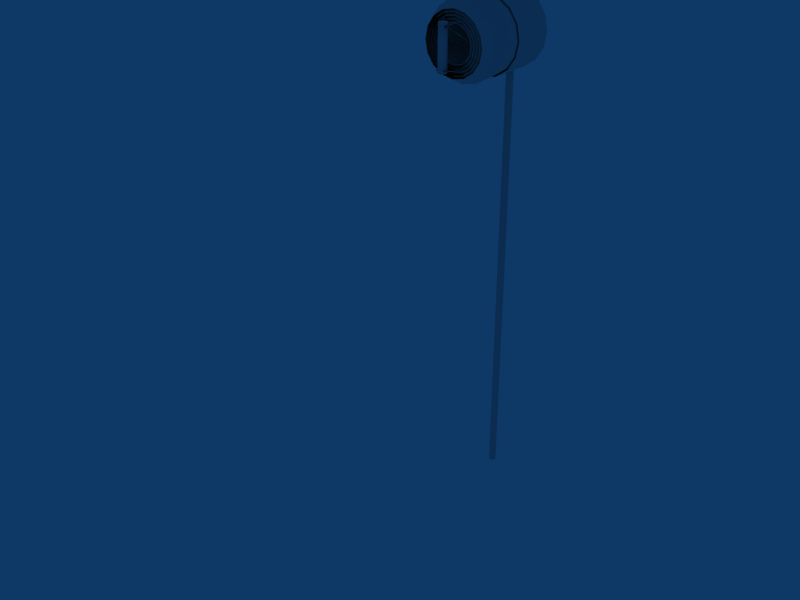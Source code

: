 # Source: connected.blend  (saved by Blender 2.45.0; exported with 4.5.12 LTS)
import bpy
from mathutils import Matrix  # noqa: F401  (used for matrix-valued properties, if any)

bpy.ops.wm.read_factory_settings(use_empty=True)
scene = bpy.context.scene
scene.name = 'Scene'

# ---- collections
col_collection_1 = bpy.data.collections.new('Collection 1'); scene.collection.children.link(col_collection_1)
col_collection_2 = bpy.data.collections.new('Collection 2'); scene.collection.children.link(col_collection_2)
col_collection_2.hide_render = True
col_collection_2.hide_viewport = True

# ---- world
world_world = bpy.data.worlds.new('World'); scene.world = world_world
world_world.color = (0.05656, 0.2208, 0.4)
world_world.use_sun_shadow = False
world_world.sun_shadow_jitter_overblur = 0.0
world_world.cycles.sampling_method = 'MANUAL'
world_world.cycles.sample_map_resolution = 256

# ---- meshes
me_tube_006 = bpy.data.meshes.new('Tube.006')
me_tube_006.from_pydata([(0.1838, 0.1838, 0.15), (0.2402, 0.0995, 0.15), (0.26, -3.139e-07, 0.15), (0.2402, -0.0995, 0.15), (0.1838, -0.1838, 0.15), (0.0995, -0.2402, 0.15), (-5.24e-07, -0.26, 0.15), (-0.0995, -0.2402, 0.15), (-0.1838, -0.1838, 0.15), (-0.2402, -0.0995, 0.15), (-0.26, 6.903e-07, 0.15), (-0.2402, 0.0995, 0.15), (-0.1838, 0.1838, 0.15), (-0.0995, 0.2402, 0.15), (8.129e-07, 0.26, 0.15), (0.0995, 0.2402, 0.15), (0.1838, 0.1838, -0.15), (0.2402, 0.0995, -0.15), (0.2402, -0.0995, -0.15), (0.1838, -0.1838, -0.15), (0.0995, -0.2402, -0.15), (-5.109e-07, -0.26, -0.15), (-0.0995, -0.2402, -0.15), (-0.1838, -0.1838, -0.15), (-0.2402, -0.0995, -0.15), (-0.2402, 0.0995, -0.15), (-0.1838, 0.1838, -0.15), (-0.0995, 0.2402, -0.15), (8.26e-07, 0.26, -0.15), (0.0995, 0.2402, -0.15), (0.26, -2.597e-07, -0.15), (-0.26, 6.45e-07, -0.15)], [], [(16, 0, 1, 17), (2, 30, 17, 1), (3, 18, 30, 2), (4, 19, 18, 3), (5, 20, 19, 4), (6, 21, 20, 5), (7, 22, 21, 6), (8, 23, 22, 7), (9, 24, 23, 8), (10, 31, 24, 9), (11, 25, 31, 10), (12, 26, 25, 11), (13, 27, 26, 12), (14, 28, 27, 13), (15, 29, 28, 14), (15, 0, 16, 29)])
me_tube_006.polygons.foreach_set('use_smooth', [True] * 16)
_uv = me_tube_006.uv_layers.new(name='UVTex')
_uv.uv.foreach_set('vector', [0.15, 0.85, 0.15, 0.65, 0.35, 0.65, 0.35, 0.85, 0.15, 0.85, 0.15, 0.65, 0.35, 0.65, 0.35, 0.85, 0.15, 0.85, 0.15, 0.65, 0.35, 0.65, 0.35, 0.85, 0.15, 0.85, 0.15, 0.65, 0.35, 0.65, 0.35, 0.85, 0.15, 0.85, 0.15, 0.65, 0.35, 0.65, 0.35, 0.85, 0.15, 0.85, 0.15, 0.65, 0.35, 0.65, 0.35, 0.85, 0.15, 0.85, 0.15, 0.65, 0.35, 0.65, 0.35, 0.85, 0.15, 0.85, 0.15, 0.65, 0.35, 0.65, 0.35, 0.85, 0.15, 0.85, 0.15, 0.65, 0.35, 0.65, 0.35, 0.85, 0.15, 0.85, 0.15, 0.65, 0.35, 0.65, 0.35, 0.85, 0.15, 0.85, 0.15, 0.65, 0.35, 0.65, 0.35, 0.85, 0.15, 0.85, 0.15, 0.65, 0.35, 0.65, 0.35, 0.85, 0.15, 0.85, 0.15, 0.65, 0.35, 0.65, 0.35, 0.85, 0.15, 0.85, 0.15, 0.65, 0.35, 0.65, 0.35, 0.85, 0.15, 0.85, 0.15, 0.65, 0.35, 0.65, 0.35, 0.85, 0.15, 0.85, 0.15, 0.65, 0.35, 0.65, 0.35, 0.85])
me_tube_006.use_remesh_preserve_volume = False
me_tube_006.use_remesh_preserve_attributes = False
me_tube_006.use_mirror_vertex_groups = False
me_tube_006.update()
me_tube = bpy.data.meshes.new('Tube')
me_tube.from_pydata([(0.1838, 0.1838, 0.3085), (0.2402, 0.0995, 0.3085), (0.26, -3.285e-07, 0.3085), (0.2402, -0.0995, 0.3085), (0.1838, -0.1838, 0.3085), (0.0995, -0.2402, 0.3085), (-5.287e-07, -0.26, 0.3085), (-0.0995, -0.2402, 0.3085), (-0.1838, -0.1838, 0.3085), (-0.2402, -0.0995, 0.3085), (-0.26, 6.757e-07, 0.3085), (-0.2402, 0.0995, 0.3085), (-0.1838, 0.1838, 0.3085), (-0.0995, 0.2402, 0.3085), (8.082e-07, 0.26, 0.3085), (0.0995, 0.2402, 0.3085), (0.2162, 0.08955, -0.1915), (0.1655, 0.1655, -0.1915), (0.2162, -0.08955, -0.1915), (0.1655, -0.1655, -0.1915), (0.08955, -0.2162, -0.1915), (-4.025e-07, -0.234, -0.1915), (-0.08955, -0.2162, -0.1915), (-0.1655, -0.1655, -0.1915), (-0.2162, -0.08955, -0.1915), (-0.2162, 0.08955, -0.1915), (-0.1655, 0.1655, -0.1915), (-0.08955, 0.2162, -0.1915), (6.8e-07, 0.234, -0.1915), (0.08955, 0.2162, -0.1915), (-0.234, 4.699e-07, -0.1915), (0.234, -2.591e-07, -0.1915), (0.1471, 0.1471, 0.4085), (0.1922, 0.0796, 0.4085), (0.208, -2.87e-07, 0.4085), (0.1922, -0.0796, 0.4085), (0.1471, -0.1471, 0.4085), (0.0796, -0.1922, 0.4085), (-4.436e-07, -0.208, 0.4085), (-0.0796, -0.1922, 0.4085), (-0.1471, -0.1471, 0.4085), (-0.1922, -0.0796, 0.4085), (-0.208, 5.163e-07, 0.4085), (-0.1922, 0.0796, 0.4085), (-0.1471, 0.1471, 0.4085), (-0.0796, 0.1922, 0.4085), (6.259e-07, 0.208, 0.4085), (0.0796, 0.1922, 0.4085)], [], [(17, 0, 1, 16), (16, 1, 2, 31), (31, 2, 3, 18), (18, 3, 4, 19), (19, 4, 5, 20), (20, 5, 6, 21), (21, 6, 7, 22), (22, 7, 8, 23), (23, 8, 9, 24), (24, 9, 10, 30), (30, 10, 11, 25), (25, 11, 12, 26), (26, 12, 13, 27), (27, 13, 14, 28), (28, 14, 15, 29), (0, 17, 29, 15), (1, 0, 32, 33), (2, 1, 33, 34), (3, 2, 34, 35), (4, 3, 35, 36), (5, 4, 36, 37), (6, 5, 37, 38), (7, 6, 38, 39), (8, 7, 39, 40), (9, 8, 40, 41), (10, 9, 41, 42), (11, 10, 42, 43), (12, 11, 43, 44), (13, 12, 44, 45), (14, 13, 45, 46), (15, 14, 46, 47), (0, 15, 47, 32)])
me_tube.polygons.foreach_set('use_smooth', [True] * 32)
_uv = me_tube.uv_layers.new(name='UVTex')
_uv.uv.foreach_set('vector', [0.65, 0.85, 0.65, 0.65, 0.85, 0.65, 0.85, 0.85, 0.65, 0.85, 0.65, 0.65, 0.85, 0.65, 0.85, 0.85, 0.65, 0.85, 0.65, 0.65, 0.85, 0.65, 0.85, 0.85, 0.65, 0.85, 0.65, 0.65, 0.85, 0.65, 0.85, 0.85, 0.65, 0.85, 0.65, 0.65, 0.85, 0.65, 0.85, 0.85, 0.65, 0.85, 0.65, 0.65, 0.85, 0.65, 0.85, 0.85, 0.65, 0.85, 0.65, 0.65, 0.85, 0.65, 0.85, 0.85, 0.65, 0.85, 0.65, 0.65, 0.85, 0.65, 0.85, 0.85, 0.65, 0.85, 0.65, 0.65, 0.85, 0.65, 0.85, 0.85, 0.65, 0.85, 0.65, 0.65, 0.85, 0.65, 0.85, 0.85, 0.65, 0.85, 0.65, 0.65, 0.85, 0.65, 0.85, 0.85, 0.65, 0.85, 0.65, 0.65, 0.85, 0.65, 0.85, 0.85, 0.65, 0.85, 0.65, 0.65, 0.85, 0.65, 0.85, 0.85, 0.65, 0.85, 0.65, 0.65, 0.85, 0.65, 0.85, 0.85, 0.65, 0.85, 0.65, 0.65, 0.85, 0.65, 0.85, 0.85, 0.65, 0.85, 0.65, 0.65, 0.85, 0.65, 0.85, 0.85, 0.65, 0.85, 0.65, 0.65, 0.85, 0.65, 0.85, 0.85, 0.65, 0.85, 0.65, 0.65, 0.85, 0.65, 0.85, 0.85, 0.65, 0.85, 0.65, 0.65, 0.85, 0.65, 0.85, 0.85, 0.65, 0.85, 0.65, 0.65, 0.85, 0.65, 0.85, 0.85, 0.65, 0.85, 0.65, 0.65, 0.85, 0.65, 0.85, 0.85, 0.65, 0.85, 0.65, 0.65, 0.85, 0.65, 0.85, 0.85, 0.65, 0.85, 0.65, 0.65, 0.85, 0.65, 0.85, 0.85, 0.65, 0.85, 0.65, 0.65, 0.85, 0.65, 0.85, 0.85, 0.65, 0.85, 0.65, 0.65, 0.85, 0.65, 0.85, 0.85, 0.65, 0.85, 0.65, 0.65, 0.85, 0.65, 0.85, 0.85, 0.65, 0.85, 0.65, 0.65, 0.85, 0.65, 0.85, 0.85, 0.65, 0.85, 0.65, 0.65, 0.85, 0.65, 0.85, 0.85, 0.65, 0.85, 0.65, 0.65, 0.85, 0.65, 0.85, 0.85, 0.65, 0.85, 0.65, 0.65, 0.85, 0.65, 0.85, 0.85, 0.65, 0.85, 0.65, 0.65, 0.85, 0.65, 0.85, 0.85, 0.65, 0.85, 0.65, 0.65, 0.85, 0.65, 0.85, 0.85])
me_tube.use_remesh_preserve_volume = False
me_tube.use_remesh_preserve_attributes = False
me_tube.use_mirror_vertex_groups = False
me_tube.update()
me_tube_004 = bpy.data.meshes.new('Tube.004')
me_tube_004.from_pydata([(0.08955, 0.2162, 0.25), (0.0796, 0.1922, -0.25), (6.699e-07, 0.234, 0.25), (5.417e-07, 0.208, -0.25), (-0.08955, 0.2162, 0.25), (-0.0796, 0.1922, -0.25), (-0.1655, 0.1655, 0.25), (-0.1471, 0.1471, -0.25), (-0.2162, 0.08955, 0.25), (-0.1922, 0.0796, -0.25), (-0.234, 5.5e-07, 0.25), (-0.2162, -0.08955, 0.25), (-0.1922, -0.0796, -0.25), (-0.1655, -0.1655, 0.25), (-0.1471, -0.1471, -0.25), (-0.08955, -0.2162, 0.25), (-0.0796, -0.1922, -0.25), (-4.127e-07, -0.234, 0.25), (-2.865e-07, -0.208, -0.25), (0.08955, -0.2162, 0.25), (0.0796, -0.1922, -0.25), (0.1655, -0.1655, 0.25), (0.1471, -0.1471, -0.25), (0.2162, -0.08955, 0.25), (0.1922, -0.0796, -0.25), (0.234, -2.549e-07, 0.25), (0.1655, 0.1655, 0.25), (0.1471, 0.1471, -0.25), (0.2162, 0.08955, 0.25), (0.1922, 0.0796, -0.25), (-0.208, 3.84e-07, -0.25), (0.208, -2.242e-07, -0.25), (0.07164, 0.173, 0.35), (0.1324, 0.1324, 0.35), (5.132e-07, 0.1872, 0.35), (-0.07164, 0.173, 0.35), (-0.1324, 0.1324, 0.35), (-0.173, 0.07164, 0.35), (-0.1872, 4.618e-07, 0.35), (-0.173, -0.07164, 0.35), (-0.1324, -0.1324, 0.35), (-0.07164, -0.173, 0.35), (-3.528e-07, -0.1872, 0.35), (0.07164, -0.173, 0.35), (0.1324, -0.1324, 0.35), (0.173, -0.07164, 0.35), (0.1872, -1.821e-07, 0.35), (0.173, 0.07164, 0.35)], [], [(1, 0, 26, 27), (0, 1, 3, 2), (5, 4, 2, 3), (7, 6, 4, 5), (9, 8, 6, 7), (30, 10, 8, 9), (12, 11, 10, 30), (14, 13, 11, 12), (16, 15, 13, 14), (18, 17, 15, 16), (20, 19, 17, 18), (22, 21, 19, 20), (24, 23, 21, 22), (31, 25, 23, 24), (29, 28, 25, 31), (27, 26, 28, 29), (26, 0, 32, 33), (0, 2, 34, 32), (2, 4, 35, 34), (4, 6, 36, 35), (6, 8, 37, 36), (8, 10, 38, 37), (10, 11, 39, 38), (11, 13, 40, 39), (13, 15, 41, 40), (15, 17, 42, 41), (17, 19, 43, 42), (19, 21, 44, 43), (21, 23, 45, 44), (23, 25, 46, 45), (25, 28, 47, 46), (28, 26, 33, 47)])
me_tube_004.polygons.foreach_set('use_smooth', [True] * 32)
_uv = me_tube_004.uv_layers.new(name='UVTex')
_uv.uv.foreach_set('vector', [0.15, 0.85, 0.15, 0.65, 0.35, 0.65, 0.35, 0.85, 0.15, 0.85, 0.15, 0.65, 0.35, 0.65, 0.35, 0.85, 0.15, 0.85, 0.15, 0.65, 0.35, 0.65, 0.35, 0.85, 0.15, 0.85, 0.15, 0.65, 0.35, 0.65, 0.35, 0.85, 0.15, 0.85, 0.15, 0.65, 0.35, 0.65, 0.35, 0.85, 0.15, 0.85, 0.15, 0.65, 0.35, 0.65, 0.35, 0.85, 0.15, 0.85, 0.15, 0.65, 0.35, 0.65, 0.35, 0.85, 0.15, 0.85, 0.15, 0.65, 0.35, 0.65, 0.35, 0.85, 0.15, 0.85, 0.15, 0.65, 0.35, 0.65, 0.35, 0.85, 0.15, 0.85, 0.15, 0.65, 0.35, 0.65, 0.35, 0.85, 0.15, 0.85, 0.15, 0.65, 0.35, 0.65, 0.35, 0.85, 0.15, 0.85, 0.15, 0.65, 0.35, 0.65, 0.35, 0.85, 0.15, 0.85, 0.15, 0.65, 0.35, 0.65, 0.35, 0.85, 0.15, 0.85, 0.15, 0.65, 0.35, 0.65, 0.35, 0.85, 0.15, 0.85, 0.15, 0.65, 0.35, 0.65, 0.35, 0.85, 0.15, 0.85, 0.15, 0.65, 0.35, 0.65, 0.35, 0.85, 0.15, 0.85, 0.15, 0.65, 0.35, 0.65, 0.35, 0.85, 0.15, 0.85, 0.15, 0.65, 0.35, 0.65, 0.35, 0.85, 0.15, 0.85, 0.15, 0.65, 0.35, 0.65, 0.35, 0.85, 0.15, 0.85, 0.15, 0.65, 0.35, 0.65, 0.35, 0.85, 0.15, 0.85, 0.15, 0.65, 0.35, 0.65, 0.35, 0.85, 0.15, 0.85, 0.15, 0.65, 0.35, 0.65, 0.35, 0.85, 0.15, 0.85, 0.15, 0.65, 0.35, 0.65, 0.35, 0.85, 0.15, 0.85, 0.15, 0.65, 0.35, 0.65, 0.35, 0.85, 0.15, 0.85, 0.15, 0.65, 0.35, 0.65, 0.35, 0.85, 0.15, 0.85, 0.15, 0.65, 0.35, 0.65, 0.35, 0.85, 0.15, 0.85, 0.15, 0.65, 0.35, 0.65, 0.35, 0.85, 0.15, 0.85, 0.15, 0.65, 0.35, 0.65, 0.35, 0.85, 0.15, 0.85, 0.15, 0.65, 0.35, 0.65, 0.35, 0.85, 0.15, 0.85, 0.15, 0.65, 0.35, 0.65, 0.35, 0.85, 0.15, 0.85, 0.15, 0.65, 0.35, 0.65, 0.35, 0.85, 0.15, 0.85, 0.15, 0.65, 0.35, 0.65, 0.35, 0.85])
me_tube_004.use_remesh_preserve_volume = False
me_tube_004.use_remesh_preserve_attributes = False
me_tube_004.use_mirror_vertex_groups = False
me_tube_004.update()
me_tube_003 = bpy.data.meshes.new('Tube.003')
me_tube_003.from_pydata([(0.0796, 0.1922, 0.25), (0.06965, 0.1681, -0.25), (5.174e-07, 0.208, 0.25), (3.893e-07, 0.182, -0.25), (-0.0796, 0.1922, 0.25), (-0.06965, 0.1681, -0.25), (-0.1471, 0.1471, 0.25), (-0.1287, 0.1287, -0.25), (-0.1922, 0.0796, 0.25), (-0.1681, 0.06965, -0.25), (-0.208, 4.172e-07, 0.25), (-0.1922, -0.0796, 0.25), (-0.1681, -0.06965, -0.25), (-0.1471, -0.1471, 0.25), (-0.1287, -0.1287, -0.25), (-0.0796, -0.1922, 0.25), (-0.06965, -0.1681, -0.25), (-3.107e-07, -0.208, 0.25), (-1.845e-07, -0.182, -0.25), (0.0796, -0.1922, 0.25), (0.06965, -0.1681, -0.25), (0.1471, -0.1471, 0.25), (0.1287, -0.1287, -0.25), (0.1922, -0.0796, 0.25), (0.1681, -0.06965, -0.25), (0.208, -1.881e-07, 0.25), (0.1471, 0.1471, 0.25), (0.1287, 0.1287, -0.25), (0.1922, 0.0796, 0.25), (0.1681, 0.06965, -0.25), (0.182, -9.931e-08, -0.25), (-0.182, 2.116e-07, -0.25), (0.06368, 0.1537, 0.35), (0.1177, 0.1177, 0.35), (3.878e-07, 0.1664, 0.35), (-0.06368, 0.1537, 0.35), (-0.1177, 0.1177, 0.35), (-0.1537, 0.06368, 0.35), (-0.1664, 3.411e-07, 0.35), (-0.1537, -0.06368, 0.35), (-0.1177, -0.1177, 0.35), (-0.06368, -0.1537, 0.35), (-2.747e-07, -0.1664, 0.35), (0.06368, -0.1537, 0.35), (0.1177, -0.1177, 0.35), (0.1537, -0.06368, 0.35), (0.1664, -1.432e-07, 0.35), (0.1537, 0.06368, 0.35)], [], [(1, 0, 26, 27), (0, 1, 3, 2), (5, 4, 2, 3), (7, 6, 4, 5), (9, 8, 6, 7), (31, 10, 8, 9), (12, 11, 10, 31), (14, 13, 11, 12), (16, 15, 13, 14), (18, 17, 15, 16), (20, 19, 17, 18), (22, 21, 19, 20), (24, 23, 21, 22), (30, 25, 23, 24), (29, 28, 25, 30), (27, 26, 28, 29), (26, 0, 32, 33), (0, 2, 34, 32), (2, 4, 35, 34), (4, 6, 36, 35), (6, 8, 37, 36), (8, 10, 38, 37), (10, 11, 39, 38), (11, 13, 40, 39), (13, 15, 41, 40), (15, 17, 42, 41), (17, 19, 43, 42), (19, 21, 44, 43), (21, 23, 45, 44), (23, 25, 46, 45), (25, 28, 47, 46), (28, 26, 33, 47)])
me_tube_003.polygons.foreach_set('use_smooth', [True] * 32)
_uv = me_tube_003.uv_layers.new(name='UVTex')
_uv.uv.foreach_set('vector', [0.7, 0.8, 0.7, 0.7, 0.8, 0.7, 0.8, 0.8, 0.7, 0.8, 0.7, 0.7, 0.8, 0.7, 0.8, 0.8, 0.7, 0.8, 0.7, 0.7, 0.8, 0.7, 0.8, 0.8, 0.7, 0.8, 0.7, 0.7, 0.8, 0.7, 0.8, 0.8, 0.7, 0.8, 0.7, 0.7, 0.8, 0.7, 0.8, 0.8, 0.7, 0.8, 0.7, 0.7, 0.8, 0.7, 0.8, 0.8, 0.7, 0.8, 0.7, 0.7, 0.8, 0.7, 0.8, 0.8, 0.7, 0.8, 0.7, 0.7, 0.8, 0.7, 0.8, 0.8, 0.7, 0.8, 0.7, 0.7, 0.8, 0.7, 0.8, 0.8, 0.7, 0.8, 0.7, 0.7, 0.8, 0.7, 0.8, 0.8, 0.7, 0.8, 0.7, 0.7, 0.8, 0.7, 0.8, 0.8, 0.7, 0.8, 0.7, 0.7, 0.8, 0.7, 0.8, 0.8, 0.7, 0.8, 0.7, 0.7, 0.8, 0.7, 0.8, 0.8, 0.7, 0.8, 0.7, 0.7, 0.8, 0.7, 0.8, 0.8, 0.7, 0.8, 0.7, 0.7, 0.8, 0.7, 0.8, 0.8, 0.7, 0.8, 0.7, 0.7, 0.8, 0.7, 0.8, 0.8, 0.7, 0.8, 0.7, 0.7, 0.8, 0.7, 0.8, 0.8, 0.7, 0.8, 0.7, 0.7, 0.8, 0.7, 0.8, 0.8, 0.7, 0.8, 0.7, 0.7, 0.8, 0.7, 0.8, 0.8, 0.7, 0.8, 0.7, 0.7, 0.8, 0.7, 0.8, 0.8, 0.7, 0.8, 0.7, 0.7, 0.8, 0.7, 0.8, 0.8, 0.7, 0.8, 0.7, 0.7, 0.8, 0.7, 0.8, 0.8, 0.7, 0.8, 0.7, 0.7, 0.8, 0.7, 0.8, 0.8, 0.7, 0.8, 0.7, 0.7, 0.8, 0.7, 0.8, 0.8, 0.7, 0.8, 0.7, 0.7, 0.8, 0.7, 0.8, 0.8, 0.7, 0.8, 0.7, 0.7, 0.8, 0.7, 0.8, 0.8, 0.7, 0.8, 0.7, 0.7, 0.8, 0.7, 0.8, 0.8, 0.7, 0.8, 0.7, 0.7, 0.8, 0.7, 0.8, 0.8, 0.7, 0.8, 0.7, 0.7, 0.8, 0.7, 0.8, 0.8, 0.7, 0.8, 0.7, 0.7, 0.8, 0.7, 0.8, 0.8, 0.7, 0.8, 0.7, 0.7, 0.8, 0.7, 0.8, 0.8, 0.7, 0.8, 0.7, 0.7, 0.8, 0.7, 0.8, 0.8])
me_tube_003.use_remesh_preserve_volume = False
me_tube_003.use_remesh_preserve_attributes = False
me_tube_003.use_mirror_vertex_groups = False
me_tube_003.update()
me_tube_002 = bpy.data.meshes.new('Tube.002')
me_tube_002.from_pydata([(0.06965, 0.1681, 0.25), (0.0597, 0.1441, -0.25), (3.761e-07, 0.182, 0.25), (2.48e-07, 0.156, -0.25), (-0.06965, 0.1681, 0.25), (-0.0597, 0.1441, -0.25), (-0.1287, 0.1287, 0.25), (-0.1103, 0.1103, -0.25), (-0.1681, 0.06965, 0.25), (-0.1441, 0.0597, -0.25), (-0.182, 2.771e-07, 0.25), (-0.1681, -0.06965, 0.25), (-0.1441, -0.0597, -0.25), (-0.1287, -0.1287, 0.25), (-0.1103, -0.1103, -0.25), (-0.06965, -0.1681, 0.25), (-0.0597, -0.1441, -0.25), (-1.977e-07, -0.182, 0.25), (-7.149e-08, -0.156, -0.25), (0.06965, -0.1681, 0.25), (0.0597, -0.1441, -0.25), (0.1287, -0.1287, 0.25), (0.1103, -0.1103, -0.25), (0.1681, -0.06965, 0.25), (0.1441, -0.0597, -0.25), (0.182, -1.29e-07, 0.25), (0.1287, 0.1287, 0.25), (0.1103, 0.1103, -0.25), (0.1681, 0.06965, 0.25), (0.1441, 0.0597, -0.25), (-0.156, 9.183e-08, -0.25), (0.156, -1.001e-07, -0.25), (0.05572, 0.1345, 0.35), (0.103, 0.103, 0.35), (2.714e-07, 0.1456, 0.35), (-0.05572, 0.1345, 0.35), (-0.103, 0.103, 0.35), (-0.1345, 0.05572, 0.35), (-0.1456, 2.289e-07, 0.35), (-0.1345, -0.05572, 0.35), (-0.103, -0.103, 0.35), (-0.05572, -0.1345, 0.35), (-1.877e-07, -0.1456, 0.35), (0.05572, -0.1345, 0.35), (0.103, -0.103, 0.35), (0.1345, -0.05572, 0.35), (0.1456, -9.593e-08, 0.35), (0.1345, 0.05572, 0.35)], [], [(1, 0, 26, 27), (0, 1, 3, 2), (5, 4, 2, 3), (7, 6, 4, 5), (9, 8, 6, 7), (30, 10, 8, 9), (12, 11, 10, 30), (14, 13, 11, 12), (16, 15, 13, 14), (18, 17, 15, 16), (20, 19, 17, 18), (22, 21, 19, 20), (24, 23, 21, 22), (31, 25, 23, 24), (29, 28, 25, 31), (27, 26, 28, 29), (26, 0, 32, 33), (0, 2, 34, 32), (2, 4, 35, 34), (4, 6, 36, 35), (6, 8, 37, 36), (8, 10, 38, 37), (10, 11, 39, 38), (11, 13, 40, 39), (13, 15, 41, 40), (15, 17, 42, 41), (17, 19, 43, 42), (19, 21, 44, 43), (21, 23, 45, 44), (23, 25, 46, 45), (25, 28, 47, 46), (28, 26, 33, 47)])
me_tube_002.polygons.foreach_set('use_smooth', [True] * 32)
_uv = me_tube_002.uv_layers.new(name='UVTex')
_uv.uv.foreach_set('vector', [0.2088, 0.7964, 0.2088, 0.6964, 0.3088, 0.6964, 0.3088, 0.7964, 0.2088, 0.7964, 0.2088, 0.6964, 0.3088, 0.6964, 0.3088, 0.7964, 0.2088, 0.7964, 0.2088, 0.6964, 0.3088, 0.6964, 0.3088, 0.7964, 0.2088, 0.7964, 0.2088, 0.6964, 0.3088, 0.6964, 0.3088, 0.7964, 0.2088, 0.7964, 0.2088, 0.6964, 0.3088, 0.6964, 0.3088, 0.7964, 0.2088, 0.7964, 0.2088, 0.6964, 0.3088, 0.6964, 0.3088, 0.7964, 0.2088, 0.7964, 0.2088, 0.6964, 0.3088, 0.6964, 0.3088, 0.7964, 0.2088, 0.7964, 0.2088, 0.6964, 0.3088, 0.6964, 0.3088, 0.7964, 0.2088, 0.7964, 0.2088, 0.6964, 0.3088, 0.6964, 0.3088, 0.7964, 0.2088, 0.7964, 0.2088, 0.6964, 0.3088, 0.6964, 0.3088, 0.7964, 0.2088, 0.7964, 0.2088, 0.6964, 0.3088, 0.6964, 0.3088, 0.7964, 0.2088, 0.7964, 0.2088, 0.6964, 0.3088, 0.6964, 0.3088, 0.7964, 0.2088, 0.7964, 0.2088, 0.6964, 0.3088, 0.6964, 0.3088, 0.7964, 0.2088, 0.7964, 0.2088, 0.6964, 0.3088, 0.6964, 0.3088, 0.7964, 0.2088, 0.7964, 0.2088, 0.6964, 0.3088, 0.6964, 0.3088, 0.7964, 0.2088, 0.7964, 0.2088, 0.6964, 0.3088, 0.6964, 0.3088, 0.7964, 0.2088, 0.7964, 0.2088, 0.6964, 0.3088, 0.6964, 0.3088, 0.7964, 0.2088, 0.7964, 0.2088, 0.6964, 0.3088, 0.6964, 0.3088, 0.7964, 0.2088, 0.7964, 0.2088, 0.6964, 0.3088, 0.6964, 0.3088, 0.7964, 0.2088, 0.7964, 0.2088, 0.6964, 0.3088, 0.6964, 0.3088, 0.7964, 0.2088, 0.7964, 0.2088, 0.6964, 0.3088, 0.6964, 0.3088, 0.7964, 0.2088, 0.7964, 0.2088, 0.6964, 0.3088, 0.6964, 0.3088, 0.7964, 0.2088, 0.7964, 0.2088, 0.6964, 0.3088, 0.6964, 0.3088, 0.7964, 0.2088, 0.7964, 0.2088, 0.6964, 0.3088, 0.6964, 0.3088, 0.7964, 0.2088, 0.7964, 0.2088, 0.6964, 0.3088, 0.6964, 0.3088, 0.7964, 0.2088, 0.7964, 0.2088, 0.6964, 0.3088, 0.6964, 0.3088, 0.7964, 0.2088, 0.7964, 0.2088, 0.6964, 0.3088, 0.6964, 0.3088, 0.7964, 0.2088, 0.7964, 0.2088, 0.6964, 0.3088, 0.6964, 0.3088, 0.7964, 0.2088, 0.7964, 0.2088, 0.6964, 0.3088, 0.6964, 0.3088, 0.7964, 0.2088, 0.7964, 0.2088, 0.6964, 0.3088, 0.6964, 0.3088, 0.7964, 0.2088, 0.7964, 0.2088, 0.6964, 0.3088, 0.6964, 0.3088, 0.7964, 0.2088, 0.7964, 0.2088, 0.6964, 0.3088, 0.6964, 0.3088, 0.7964])
me_tube_002.use_remesh_preserve_volume = False
me_tube_002.use_remesh_preserve_attributes = False
me_tube_002.use_mirror_vertex_groups = False
me_tube_002.update()
me_tube_001 = bpy.data.meshes.new('Tube.001')
me_tube_001.from_pydata([(-0.1441, -0.0597, 0.25), (-0.1103, -0.1103, 0.25), (-0.0597, -0.1441, 0.25), (-8.993e-08, -0.156, 0.25), (0.0597, -0.1441, 0.25), (0.1103, -0.1103, 0.25), (0.1441, -0.0597, 0.25), (0.156, -7.008e-08, 0.25), (0.1103, 0.1103, 0.25), (0.1441, 0.0597, 0.25), (0.04975, 0.1201, -0.25), (1.014e-07, 0.13, -0.25), (-0.04975, 0.1201, -0.25), (-0.09192, 0.09192, -0.25), (-0.1201, 0.04975, -0.25), (-0.13, -1.874e-08, -0.25), (-0.1201, -0.04975, -0.25), (-0.09192, -0.09192, -0.25), (-0.04975, -0.1201, -0.25), (3.627e-08, -0.13, -0.25), (0.04975, -0.1201, -0.25), (0.09192, -0.09192, -0.25), (0.1201, -0.04975, -0.25), (0.13, -2.596e-08, -0.25), (0.1201, 0.04975, -0.25), (0.09192, 0.09192, -0.25), (-0.1441, 0.0597, 0.25), (-0.1103, 0.1103, 0.25), (-0.156, -7.008e-08, 0.25), (0.0597, 0.1441, 0.25), (-2.25e-07, 0.156, 0.25), (-0.0597, 0.1441, 0.25), (-0.1153, -0.04776, 0.35), (-0.08825, -0.08825, 0.35), (-0.04776, -0.1153, 0.35), (-1.049e-07, -0.1248, 0.35), (0.04776, -0.1153, 0.35), (0.08825, -0.08825, 0.35), (0.1153, -0.04776, 0.35), (0.1248, -1.442e-07, 0.35), (0.1153, 0.04776, 0.35), (0.08825, 0.08825, 0.35), (-0.1153, 0.04776, 0.35), (-0.08825, 0.08825, 0.35), (-0.1248, -1.442e-07, 0.35), (0.04776, 0.1153, 0.35), (-2.13e-07, 0.1248, 0.35), (-0.04776, 0.1153, 0.35)], [], [(10, 29, 8, 25), (29, 10, 11, 30), (12, 31, 30, 11), (13, 27, 31, 12), (14, 26, 27, 13), (15, 28, 26, 14), (16, 0, 28, 15), (0, 16, 17, 1), (18, 2, 1, 17), (19, 3, 2, 18), (20, 4, 3, 19), (21, 5, 4, 20), (22, 6, 5, 21), (23, 7, 6, 22), (24, 9, 7, 23), (25, 8, 9, 24), (0, 1, 33, 32), (1, 2, 34, 33), (2, 3, 35, 34), (3, 4, 36, 35), (4, 5, 37, 36), (5, 6, 38, 37), (6, 7, 39, 38), (7, 9, 40, 39), (9, 8, 41, 40), (27, 26, 42, 43), (26, 28, 44, 42), (29, 30, 46, 45), (30, 31, 47, 46), (31, 27, 43, 47), (8, 29, 45, 41), (28, 0, 32, 44)])
me_tube_001.polygons.foreach_set('use_smooth', [True] * 32)
_uv = me_tube_001.uv_layers.new(name='UVTex')
_uv.uv.foreach_set('vector', [0.6964, 0.7492, 0.6964, 0.6492, 0.7964, 0.6492, 0.7964, 0.7492, 0.6964, 0.7492, 0.6964, 0.6492, 0.7964, 0.6492, 0.7964, 0.7492, 0.6964, 0.7492, 0.6964, 0.6492, 0.7964, 0.6492, 0.7964, 0.7492, 0.6964, 0.7492, 0.6964, 0.6492, 0.7964, 0.6492, 0.7964, 0.7492, 0.6964, 0.7492, 0.6964, 0.6492, 0.7964, 0.6492, 0.7964, 0.7492, 0.6964, 0.7492, 0.6964, 0.6492, 0.7964, 0.6492, 0.7964, 0.7492, 0.6964, 0.7492, 0.6964, 0.6492, 0.7964, 0.6492, 0.7964, 0.7492, 0.6964, 0.7492, 0.6964, 0.6492, 0.7964, 0.6492, 0.7964, 0.7492, 0.6964, 0.7492, 0.6964, 0.6492, 0.7964, 0.6492, 0.7964, 0.7492, 0.6964, 0.7492, 0.6964, 0.6492, 0.7964, 0.6492, 0.7964, 0.7492, 0.6964, 0.7492, 0.6964, 0.6492, 0.7964, 0.6492, 0.7964, 0.7492, 0.6964, 0.7492, 0.6964, 0.6492, 0.7964, 0.6492, 0.7964, 0.7492, 0.6964, 0.7492, 0.6964, 0.6492, 0.7964, 0.6492, 0.7964, 0.7492, 0.6964, 0.7492, 0.6964, 0.6492, 0.7964, 0.6492, 0.7964, 0.7492, 0.6964, 0.7492, 0.6964, 0.6492, 0.7964, 0.6492, 0.7964, 0.7492, 0.6964, 0.7492, 0.6964, 0.6492, 0.7964, 0.6492, 0.7964, 0.7492, 0.6964, 0.7492, 0.6964, 0.6492, 0.7964, 0.6492, 0.7964, 0.7492, 0.6964, 0.7492, 0.6964, 0.6492, 0.7964, 0.6492, 0.7964, 0.7492, 0.6964, 0.7492, 0.6964, 0.6492, 0.7964, 0.6492, 0.7964, 0.7492, 0.6964, 0.7492, 0.6964, 0.6492, 0.7964, 0.6492, 0.7964, 0.7492, 0.6964, 0.7492, 0.6964, 0.6492, 0.7964, 0.6492, 0.7964, 0.7492, 0.6964, 0.7492, 0.6964, 0.6492, 0.7964, 0.6492, 0.7964, 0.7492, 0.6964, 0.7492, 0.6964, 0.6492, 0.7964, 0.6492, 0.7964, 0.7492, 0.6964, 0.7492, 0.6964, 0.6492, 0.7964, 0.6492, 0.7964, 0.7492, 0.6964, 0.7492, 0.6964, 0.6492, 0.7964, 0.6492, 0.7964, 0.7492, 0.6964, 0.7492, 0.6964, 0.6492, 0.7964, 0.6492, 0.7964, 0.7492, 0.6964, 0.7492, 0.6964, 0.6492, 0.7964, 0.6492, 0.7964, 0.7492, 0.6964, 0.7492, 0.6964, 0.6492, 0.7964, 0.6492, 0.7964, 0.7492, 0.6964, 0.7492, 0.6964, 0.6492, 0.7964, 0.6492, 0.7964, 0.7492, 0.6964, 0.7492, 0.6964, 0.6492, 0.7964, 0.6492, 0.7964, 0.7492, 0.6964, 0.7492, 0.6964, 0.6492, 0.7964, 0.6492, 0.7964, 0.7492, 0.6964, 0.7492, 0.6964, 0.6492, 0.7964, 0.6492, 0.7964, 0.7492])
me_tube_001.use_remesh_preserve_volume = False
me_tube_001.use_remesh_preserve_attributes = False
me_tube_001.use_mirror_vertex_groups = False
me_tube_001.update()
me_circle_004 = bpy.data.meshes.new('Circle.004')
me_circle_004.from_pydata([(0.02551, 0.1248, 0.4198), (-0.02551, 0.1248, 0.4198), (0.02551, 0.1248, 0.4198), (-0.02551, 0.1248, 0.4198), (0.02231, 0.1268, 0.4185), (-0.02231, 0.1268, 0.4185), (0.02231, 0.1268, 0.4185), (-0.02231, 0.1268, 0.4185), (0.02551, 0.1288, 0.4198), (-0.02551, 0.1288, 0.4198), (0.02551, 0.1288, 0.4198), (-0.02551, 0.1288, 0.4198), (0.02871, 0.1268, 0.4212), (-0.02871, 0.1268, 0.4212), (0.02871, 0.1268, 0.4212), (-0.02871, 0.1268, 0.4212), (0.02871, 0.1228, 0.4212), (-0.02871, 0.1228, 0.4212), (0.02871, 0.1228, 0.4212), (-0.02871, 0.1228, 0.4212), (0.02551, 0.1208, 0.4198), (-0.02551, 0.1208, 0.4198), (0.02551, 0.1208, 0.4198), (-0.02551, 0.1208, 0.4198), (0.02231, 0.1228, 0.4185), (-0.02231, 0.1228, 0.4185), (0.02231, 0.1228, 0.4185), (-0.02231, 0.1228, 0.4185), (0.03312, 0.1208, 0.4013), (-0.03312, 0.1208, 0.4013), (0.03312, 0.1208, 0.4013), (-0.03312, 0.1208, 0.4013), (0.03633, 0.1228, 0.4027), (-0.03633, 0.1228, 0.4027), (0.03633, 0.1228, 0.4027), (-0.03633, 0.1228, 0.4027), (0.03633, 0.1268, 0.4027), (-0.03633, 0.1268, 0.4027), (0.03633, 0.1268, 0.4027), (-0.03633, 0.1268, 0.4027), (0.03312, 0.1288, 0.4013), (-0.03312, 0.1288, 0.4013), (0.03312, 0.1288, 0.4013), (-0.03312, 0.1288, 0.4013), (0.02992, 0.1228, 0.4), (-0.02992, 0.1228, 0.4), (0.02992, 0.1228, 0.4), (-0.02992, 0.1228, 0.4), (0.02992, 0.1268, 0.4), (-0.02992, 0.1268, 0.4), (0.02992, 0.1268, 0.4), (-0.02992, 0.1268, 0.4), (0.1736, -0.1711, -0.04), (-0.1736, -0.1711, -0.04), (0.1736, -0.1711, -0.04), (-0.1736, -0.1711, -0.04), (0.1736, -0.1671, -0.04), (-0.1736, -0.1671, -0.04), (0.1736, -0.1671, -0.04), (-0.1736, -0.1671, -0.04), (0.1771, -0.1651, -0.04), (-0.1771, -0.1651, -0.04), (0.1771, -0.1651, -0.04), (-0.1771, -0.1651, -0.04), (0.1805, -0.1671, -0.04), (-0.1805, -0.1671, -0.04), (0.1805, -0.1671, -0.04), (-0.1805, -0.1671, -0.04), (0.1805, -0.1711, -0.04), (-0.1805, -0.1711, -0.04), (0.1805, -0.1711, -0.04), (-0.1805, -0.1711, -0.04), (0.1771, -0.1731, -0.04), (-0.1771, -0.1731, -0.04), (0.1771, -0.1731, -0.04), (-0.1771, -0.1731, -0.04), (0.1736, -0.1711, 5.262e-08), (-0.1736, -0.1711, 5.262e-08), (0.1736, -0.1711, 5.262e-08), (-0.1736, -0.1711, 5.262e-08), (0.1736, -0.1671, 5.261e-08), (-0.1736, -0.1671, 5.261e-08), (0.1736, -0.1671, 5.261e-08), (-0.1736, -0.1671, 5.261e-08), (0.1771, -0.1651, 5.261e-08), (-0.1771, -0.1651, 5.261e-08), (0.1771, -0.1651, 5.261e-08), (-0.1771, -0.1651, 5.261e-08), (0.1805, -0.1671, 5.261e-08), (-0.1805, -0.1671, 5.261e-08), (0.1805, -0.1671, 5.261e-08), (-0.1805, -0.1671, 5.261e-08), (0.1805, -0.1711, 5.262e-08), (-0.1805, -0.1711, 5.262e-08), (0.1805, -0.1711, 5.262e-08), (-0.1805, -0.1711, 5.262e-08), (0.1771, -0.1731, 5.262e-08), (-0.1771, -0.1731, 5.262e-08), (0.1771, -0.1731, 5.262e-08), (-0.1771, -0.1731, 5.262e-08), (0.1771, -0.1691, -0.04), (-0.1771, -0.1691, -0.04), (0.1771, -0.1691, -0.04), (-0.1771, -0.1691, -0.04), (-0.02551, -0.1348, 0.4198), (-0.02551, -0.1348, 0.4198), (-0.02231, -0.1368, 0.4185), (-0.02231, -0.1368, 0.4185), (-0.02551, -0.1388, 0.4198), (-0.02551, -0.1388, 0.4198), (-0.02871, -0.1368, 0.4212), (-0.02871, -0.1368, 0.4212), (-0.02871, -0.1328, 0.4212), (-0.02871, -0.1328, 0.4212), (-0.02551, -0.1308, 0.4198), (-0.02551, -0.1308, 0.4198), (-0.02231, -0.1328, 0.4185), (-0.02231, -0.1328, 0.4185), (-0.03312, -0.1308, 0.4013), (-0.03312, -0.1308, 0.4013), (-0.03633, -0.1328, 0.4027), (-0.03633, -0.1328, 0.4027), (-0.03633, -0.1368, 0.4027), (-0.03633, -0.1368, 0.4027), (-0.03312, -0.1388, 0.4013), (-0.03312, -0.1388, 0.4013), (-0.02992, -0.1328, 0.4), (-0.02992, -0.1328, 0.4), (-0.02992, -0.1368, 0.4), (-0.02992, -0.1368, 0.4), (-0.1698, -0.1728, -0.04), (-0.1698, -0.1728, -0.04), (-0.1698, -0.1768, -0.04), (-0.1698, -0.1768, -0.04), (-0.1732, -0.1788, -0.04), (-0.1732, -0.1788, -0.04), (-0.1767, -0.1768, -0.04), (-0.1767, -0.1768, -0.04), (-0.1767, -0.1728, -0.04), (-0.1767, -0.1728, -0.04), (-0.1732, -0.1708, -0.04), (-0.1732, -0.1708, -0.04), (-0.1698, -0.1728, 3.742e-08), (-0.1698, -0.1728, 3.742e-08), (-0.1698, -0.1768, 3.743e-08), (-0.1698, -0.1768, 3.743e-08), (-0.1732, -0.1788, 3.743e-08), (-0.1732, -0.1788, 3.743e-08), (-0.1767, -0.1768, 3.743e-08), (-0.1767, -0.1768, 3.743e-08), (-0.1767, -0.1728, 3.742e-08), (-0.1767, -0.1728, 3.742e-08), (-0.1732, -0.1708, 3.742e-08), (-0.1732, -0.1708, 3.742e-08), (-0.1732, -0.1748, -0.04), (-0.1732, -0.1748, -0.04), (0.02551, 0.1348, 0.4198), (0.02551, 0.1348, 0.4198), (0.02231, 0.1368, 0.4185), (0.02231, 0.1368, 0.4185), (0.02551, 0.1388, 0.4198), (0.02551, 0.1388, 0.4198), (0.02871, 0.1368, 0.4212), (0.02871, 0.1368, 0.4212), (0.02871, 0.1328, 0.4212), (0.02871, 0.1328, 0.4212), (0.02551, 0.1308, 0.4198), (0.02551, 0.1308, 0.4198), (0.02231, 0.1328, 0.4185), (0.02231, 0.1328, 0.4185), (0.03312, 0.1308, 0.4013), (0.03312, 0.1308, 0.4013), (0.03633, 0.1328, 0.4027), (0.03633, 0.1328, 0.4027), (0.03633, 0.1368, 0.4027), (0.03633, 0.1368, 0.4027), (0.03312, 0.1388, 0.4013), (0.03312, 0.1388, 0.4013), (0.02992, 0.1328, 0.4), (0.02992, 0.1328, 0.4), (0.02992, 0.1368, 0.4), (0.02992, 0.1368, 0.4), (0.1698, 0.1728, -0.04), (0.1698, 0.1728, -0.04), (0.1698, 0.1768, -0.04), (0.1698, 0.1768, -0.04), (0.1732, 0.1788, -0.04), (0.1732, 0.1788, -0.04), (0.1767, 0.1768, -0.04), (0.1767, 0.1768, -0.04), (0.1767, 0.1728, -0.04), (0.1767, 0.1728, -0.04), (0.1732, 0.1708, -0.04), (0.1732, 0.1708, -0.04), (0.1698, 0.1728, 3.353e-08), (0.1698, 0.1728, 3.353e-08), (0.1698, 0.1768, 3.353e-08), (0.1698, 0.1768, 3.353e-08), (0.1732, 0.1788, 3.353e-08), (0.1732, 0.1788, 3.353e-08), (0.1767, 0.1768, 3.353e-08), (0.1767, 0.1768, 3.353e-08), (0.1767, 0.1728, 3.353e-08), (0.1767, 0.1728, 3.353e-08), (0.1732, 0.1708, 3.353e-08), (0.1732, 0.1708, 3.353e-08), (0.1732, 0.1748, -0.04), (0.1732, 0.1748, -0.04), (-0.02551, 0.1348, 0.4198), (-0.02551, 0.1348, 0.4198), (-0.02231, 0.1368, 0.4185), (-0.02231, 0.1368, 0.4185), (-0.02551, 0.1388, 0.4198), (-0.02551, 0.1388, 0.4198), (-0.02871, 0.1368, 0.4212), (-0.02871, 0.1368, 0.4212), (-0.02871, 0.1328, 0.4212), (-0.02871, 0.1328, 0.4212), (-0.02551, 0.1308, 0.4198), (-0.02551, 0.1308, 0.4198), (-0.02231, 0.1328, 0.4185), (-0.02231, 0.1328, 0.4185), (-0.03312, 0.1308, 0.4013), (-0.03312, 0.1308, 0.4013), (-0.03633, 0.1328, 0.4027), (-0.03633, 0.1328, 0.4027), (-0.03633, 0.1368, 0.4027), (-0.03633, 0.1368, 0.4027), (-0.03312, 0.1388, 0.4013), (-0.03312, 0.1388, 0.4013), (-0.02992, 0.1328, 0.4), (-0.02992, 0.1328, 0.4), (-0.02992, 0.1368, 0.4), (-0.02992, 0.1368, 0.4), (-0.1698, 0.1728, -0.04), (-0.1698, 0.1728, -0.04), (-0.1698, 0.1768, -0.04), (-0.1698, 0.1768, -0.04), (-0.1732, 0.1788, -0.04), (-0.1732, 0.1788, -0.04), (-0.1767, 0.1768, -0.04), (-0.1767, 0.1768, -0.04), (-0.1767, 0.1728, -0.04), (-0.1767, 0.1728, -0.04), (-0.1732, 0.1708, -0.04), (-0.1732, 0.1708, -0.04), (-0.1698, 0.1728, 3.708e-08), (-0.1698, 0.1728, 3.708e-08), (-0.1698, 0.1768, 3.708e-08), (-0.1698, 0.1768, 3.708e-08), (-0.1732, 0.1788, 3.708e-08), (-0.1732, 0.1788, 3.708e-08), (-0.1767, 0.1768, 3.708e-08), (-0.1767, 0.1768, 3.708e-08), (-0.1767, 0.1728, 3.708e-08), (-0.1767, 0.1728, 3.708e-08), (-0.1732, 0.1708, 3.708e-08), (-0.1732, 0.1708, 3.708e-08), (-0.1732, 0.1748, -0.04), (-0.1732, 0.1748, -0.04), (0.1732, -0.1748, -0.04), (0.1732, -0.1748, -0.04), (0.1732, -0.1708, 3.742e-08), (0.1732, -0.1708, 3.742e-08), (0.1767, -0.1728, 3.742e-08), (0.1767, -0.1728, 3.742e-08), (0.1767, -0.1768, 3.743e-08), (0.1767, -0.1768, 3.743e-08), (0.1732, -0.1788, 3.743e-08), (0.1732, -0.1788, 3.743e-08), (0.1698, -0.1768, 3.743e-08), (0.1698, -0.1768, 3.743e-08), (0.1698, -0.1728, 3.742e-08), (0.1698, -0.1728, 3.742e-08), (0.1732, -0.1708, -0.04), (0.1732, -0.1708, -0.04), (0.1767, -0.1728, -0.04), (0.1767, -0.1728, -0.04), (0.1767, -0.1768, -0.04), (0.1767, -0.1768, -0.04), (0.1732, -0.1788, -0.04), (0.1732, -0.1788, -0.04), (0.1698, -0.1768, -0.04), (0.1698, -0.1768, -0.04), (0.1698, -0.1728, -0.04), (0.1698, -0.1728, -0.04), (0.02992, -0.1368, 0.4), (0.02992, -0.1368, 0.4), (0.02992, -0.1328, 0.4), (0.02992, -0.1328, 0.4), (0.03312, -0.1388, 0.4013), (0.03312, -0.1388, 0.4013), (0.03633, -0.1368, 0.4027), (0.03633, -0.1368, 0.4027), (0.03633, -0.1328, 0.4027), (0.03633, -0.1328, 0.4027), (0.03312, -0.1308, 0.4013), (0.03312, -0.1308, 0.4013), (0.02231, -0.1328, 0.4185), (0.02231, -0.1328, 0.4185), (0.02551, -0.1308, 0.4198), (0.02551, -0.1308, 0.4198), (0.02871, -0.1328, 0.4212), (0.02871, -0.1328, 0.4212), (0.02871, -0.1368, 0.4212), (0.02871, -0.1368, 0.4212), (0.02551, -0.1388, 0.4198), (0.02551, -0.1388, 0.4198), (0.02231, -0.1368, 0.4185), (0.02231, -0.1368, 0.4185), (0.02551, -0.1348, 0.4198), (0.02551, -0.1348, 0.4198)], [], [(0, 4, 24), (25, 5, 1), (2, 6, 26), (27, 7, 3), (0, 8, 4), (5, 9, 1), (2, 10, 6), (7, 11, 3), (0, 12, 8), (9, 13, 1), (2, 14, 10), (11, 15, 3), (0, 16, 12), (13, 17, 1), (2, 18, 14), (15, 19, 3), (0, 20, 16), (17, 21, 1), (2, 22, 18), (19, 23, 3), (0, 24, 20), (21, 25, 1), (2, 26, 22), (23, 27, 3), (48, 44, 24, 4), (25, 45, 49, 5), (50, 46, 26, 6), (27, 47, 51, 7), (40, 48, 4, 8), (5, 49, 41, 9), (42, 50, 6, 10), (7, 51, 43, 11), (36, 40, 8, 12), (9, 41, 37, 13), (38, 42, 10, 14), (11, 43, 39, 15), (32, 36, 12, 16), (13, 37, 33, 17), (34, 38, 14, 18), (15, 39, 35, 19), (28, 32, 16, 20), (17, 33, 29, 21), (30, 34, 18, 22), (19, 35, 31, 23), (44, 28, 20, 24), (21, 29, 45, 25), (46, 30, 22, 26), (23, 31, 47, 27), (76, 96, 28, 44), (29, 97, 77, 45), (78, 98, 30, 46), (31, 99, 79, 47), (96, 92, 32, 28), (33, 93, 97, 29), (98, 94, 34, 30), (35, 95, 99, 31), (92, 88, 36, 32), (37, 89, 93, 33), (94, 90, 38, 34), (39, 91, 95, 35), (88, 84, 40, 36), (41, 85, 89, 37), (90, 86, 42, 38), (43, 87, 91, 39), (84, 80, 48, 40), (49, 81, 85, 41), (86, 82, 50, 42), (51, 83, 87, 43), (80, 76, 44, 48), (45, 77, 81, 49), (82, 78, 46, 50), (47, 79, 83, 51), (100, 52, 56), (57, 53, 101), (102, 54, 58), (59, 55, 103), (100, 56, 60), (61, 57, 101), (102, 58, 62), (63, 59, 103), (100, 60, 64), (65, 61, 101), (102, 62, 66), (67, 63, 103), (100, 64, 68), (69, 65, 101), (102, 66, 70), (71, 67, 103), (100, 68, 72), (73, 69, 101), (102, 70, 74), (75, 71, 103), (100, 72, 52), (53, 73, 101), (102, 74, 54), (55, 75, 103), (52, 76, 80, 56), (81, 77, 53, 57), (54, 78, 82, 58), (83, 79, 55, 59), (56, 80, 84, 60), (85, 81, 57, 61), (58, 82, 86, 62), (87, 83, 59, 63), (60, 84, 88, 64), (89, 85, 61, 65), (62, 86, 90, 66), (91, 87, 63, 67), (64, 88, 92, 68), (93, 89, 65, 69), (66, 90, 94, 70), (95, 91, 67, 71), (68, 92, 96, 72), (97, 93, 69, 73), (70, 94, 98, 74), (99, 95, 71, 75), (72, 96, 76, 52), (77, 97, 73, 53), (74, 98, 78, 54), (79, 99, 75, 55), (104, 106, 116), (105, 107, 117), (104, 108, 106), (105, 109, 107), (104, 110, 108), (105, 111, 109), (104, 112, 110), (105, 113, 111), (104, 114, 112), (105, 115, 113), (104, 116, 114), (105, 117, 115), (128, 126, 116, 106), (129, 127, 117, 107), (124, 128, 106, 108), (125, 129, 107, 109), (122, 124, 108, 110), (123, 125, 109, 111), (120, 122, 110, 112), (121, 123, 111, 113), (118, 120, 112, 114), (119, 121, 113, 115), (126, 118, 114, 116), (127, 119, 115, 117), (142, 152, 118, 126), (143, 153, 119, 127), (152, 150, 120, 118), (153, 151, 121, 119), (150, 148, 122, 120), (151, 149, 123, 121), (148, 146, 124, 122), (149, 147, 125, 123), (146, 144, 128, 124), (147, 145, 129, 125), (144, 142, 126, 128), (145, 143, 127, 129), (154, 130, 132), (155, 131, 133), (154, 132, 134), (155, 133, 135), (154, 134, 136), (155, 135, 137), (154, 136, 138), (155, 137, 139), (154, 138, 140), (155, 139, 141), (154, 140, 130), (155, 141, 131), (130, 142, 144, 132), (131, 143, 145, 133), (132, 144, 146, 134), (133, 145, 147, 135), (134, 146, 148, 136), (135, 147, 149, 137), (136, 148, 150, 138), (137, 149, 151, 139), (138, 150, 152, 140), (139, 151, 153, 141), (140, 152, 142, 130), (141, 153, 143, 131), (156, 158, 168), (157, 159, 169), (156, 160, 158), (157, 161, 159), (156, 162, 160), (157, 163, 161), (156, 164, 162), (157, 165, 163), (156, 166, 164), (157, 167, 165), (156, 168, 166), (157, 169, 167), (180, 178, 168, 158), (181, 179, 169, 159), (176, 180, 158, 160), (177, 181, 159, 161), (174, 176, 160, 162), (175, 177, 161, 163), (172, 174, 162, 164), (173, 175, 163, 165), (170, 172, 164, 166), (171, 173, 165, 167), (178, 170, 166, 168), (179, 171, 167, 169), (194, 204, 170, 178), (195, 205, 171, 179), (204, 202, 172, 170), (205, 203, 173, 171), (202, 200, 174, 172), (203, 201, 175, 173), (200, 198, 176, 174), (201, 199, 177, 175), (198, 196, 180, 176), (199, 197, 181, 177), (196, 194, 178, 180), (197, 195, 179, 181), (206, 182, 184), (207, 183, 185), (206, 184, 186), (207, 185, 187), (206, 186, 188), (207, 187, 189), (206, 188, 190), (207, 189, 191), (206, 190, 192), (207, 191, 193), (206, 192, 182), (207, 193, 183), (182, 194, 196, 184), (183, 195, 197, 185), (184, 196, 198, 186), (185, 197, 199, 187), (186, 198, 200, 188), (187, 199, 201, 189), (188, 200, 202, 190), (189, 201, 203, 191), (190, 202, 204, 192), (191, 203, 205, 193), (192, 204, 194, 182), (193, 205, 195, 183), (210, 208, 220), (221, 211, 209), (212, 208, 210), (211, 213, 209), (214, 208, 212), (213, 215, 209), (216, 208, 214), (215, 217, 209), (218, 208, 216), (217, 219, 209), (220, 208, 218), (219, 221, 209), (220, 230, 232, 210), (221, 231, 233, 211), (210, 232, 228, 212), (211, 233, 229, 213), (212, 228, 226, 214), (213, 229, 227, 215), (214, 226, 224, 216), (215, 227, 225, 217), (216, 224, 222, 218), (217, 225, 223, 219), (218, 222, 230, 220), (219, 223, 231, 221), (222, 256, 246, 230), (223, 257, 247, 231), (224, 254, 256, 222), (225, 255, 257, 223), (226, 252, 254, 224), (227, 253, 255, 225), (228, 250, 252, 226), (229, 251, 253, 227), (232, 248, 250, 228), (233, 249, 251, 229), (230, 246, 248, 232), (231, 247, 249, 233), (236, 234, 258), (237, 235, 259), (238, 236, 258), (239, 237, 259), (240, 238, 258), (241, 239, 259), (242, 240, 258), (243, 241, 259), (244, 242, 258), (245, 243, 259), (234, 244, 258), (235, 245, 259), (248, 246, 234, 236), (249, 247, 235, 237), (250, 248, 236, 238), (251, 249, 237, 239), (252, 250, 238, 240), (253, 251, 239, 241), (254, 252, 240, 242), (255, 253, 241, 243), (256, 254, 242, 244), (257, 255, 243, 245), (246, 256, 244, 234), (247, 257, 245, 235), (272, 262, 274, 284), (273, 263, 275, 285), (262, 264, 276, 274), (263, 265, 277, 275), (264, 266, 278, 276), (265, 267, 279, 277), (266, 268, 280, 278), (267, 269, 281, 279), (268, 270, 282, 280), (269, 271, 283, 281), (270, 272, 284, 282), (271, 273, 285, 283), (274, 260, 284), (285, 275, 261), (276, 260, 274), (275, 277, 261), (278, 260, 276), (277, 279, 261), (280, 260, 278), (279, 281, 261), (282, 260, 280), (281, 283, 261), (284, 260, 282), (283, 285, 261), (288, 272, 270, 286), (289, 273, 271, 287), (286, 270, 268, 290), (287, 271, 269, 291), (290, 268, 266, 292), (291, 269, 267, 293), (292, 266, 264, 294), (293, 267, 265, 295), (294, 264, 262, 296), (295, 265, 263, 297), (296, 262, 272, 288), (297, 263, 273, 289), (300, 296, 288, 298), (301, 297, 289, 299), (302, 294, 296, 300), (303, 295, 297, 301), (304, 292, 294, 302), (305, 293, 295, 303), (306, 290, 292, 304), (307, 291, 293, 305), (308, 286, 290, 306), (309, 287, 291, 307), (298, 288, 286, 308), (299, 289, 287, 309), (300, 298, 310), (301, 299, 311), (302, 300, 310), (303, 301, 311), (304, 302, 310), (305, 303, 311), (306, 304, 310), (307, 305, 311), (308, 306, 310), (309, 307, 311), (298, 308, 310), (299, 309, 311)])
me_circle_004.polygons.foreach_set('use_smooth', [True] * 360)
_uv = me_circle_004.uv_layers.new(name='UVTex')
_uv.uv.foreach_set('vector', [0.2298, 0.3403, 0.2298, 0.2403, 0.3298, 0.2403, 0.2298, 0.3403, 0.2298, 0.2403, 0.3298, 0.2403, 0.2298, 0.3403, 0.2298, 0.2403, 0.3298, 0.2403, 0.2298, 0.3403, 0.2298, 0.2403, 0.3298, 0.2403, 0.2298, 0.3403, 0.2298, 0.2403, 0.3298, 0.2403, 0.2298, 0.3403, 0.2298, 0.2403, 0.3298, 0.2403, 0.2298, 0.3403, 0.2298, 0.2403, 0.3298, 0.2403, 0.2298, 0.3403, 0.2298, 0.2403, 0.3298, 0.2403, 0.2298, 0.3403, 0.2298, 0.2403, 0.3298, 0.2403, 0.2298, 0.3403, 0.2298, 0.2403, 0.3298, 0.2403, 0.2298, 0.3403, 0.2298, 0.2403, 0.3298, 0.2403, 0.2298, 0.3403, 0.2298, 0.2403, 0.3298, 0.2403, 0.2298, 0.3403, 0.2298, 0.2403, 0.3298, 0.2403, 0.2298, 0.3403, 0.2298, 0.2403, 0.3298, 0.2403, 0.2298, 0.3403, 0.2298, 0.2403, 0.3298, 0.2403, 0.2298, 0.3403, 0.2298, 0.2403, 0.3298, 0.2403, 0.2298, 0.3403, 0.2298, 0.2403, 0.3298, 0.2403, 0.2298, 0.3403, 0.2298, 0.2403, 0.3298, 0.2403, 0.2298, 0.3403, 0.2298, 0.2403, 0.3298, 0.2403, 0.2298, 0.3403, 0.2298, 0.2403, 0.3298, 0.2403, 0.2298, 0.3403, 0.2298, 0.2403, 0.3298, 0.2403, 0.2298, 0.3403, 0.2298, 0.2403, 0.3298, 0.2403, 0.2298, 0.3403, 0.2298, 0.2403, 0.3298, 0.2403, 0.2298, 0.3403, 0.2298, 0.2403, 0.3298, 0.2403, 0.2298, 0.3403, 0.2298, 0.2403, 0.3298, 0.2403, 0.3298, 0.3403, 0.2298, 0.3403, 0.2298, 0.2403, 0.3298, 0.2403, 0.3298, 0.3403, 0.2298, 0.3403, 0.2298, 0.2403, 0.3298, 0.2403, 0.3298, 0.3403, 0.2298, 0.3403, 0.2298, 0.2403, 0.3298, 0.2403, 0.3298, 0.3403, 0.2298, 0.3403, 0.2298, 0.2403, 0.3298, 0.2403, 0.3298, 0.3403, 0.2298, 0.3403, 0.2298, 0.2403, 0.3298, 0.2403, 0.3298, 0.3403, 0.2298, 0.3403, 0.2298, 0.2403, 0.3298, 0.2403, 0.3298, 0.3403, 0.2298, 0.3403, 0.2298, 0.2403, 0.3298, 0.2403, 0.3298, 0.3403, 0.2298, 0.3403, 0.2298, 0.2403, 0.3298, 0.2403, 0.3298, 0.3403, 0.2298, 0.3403, 0.2298, 0.2403, 0.3298, 0.2403, 0.3298, 0.3403, 0.2298, 0.3403, 0.2298, 0.2403, 0.3298, 0.2403, 0.3298, 0.3403, 0.2298, 0.3403, 0.2298, 0.2403, 0.3298, 0.2403, 0.3298, 0.3403, 0.2298, 0.3403, 0.2298, 0.2403, 0.3298, 0.2403, 0.3298, 0.3403, 0.2298, 0.3403, 0.2298, 0.2403, 0.3298, 0.2403, 0.3298, 0.3403, 0.2298, 0.3403, 0.2298, 0.2403, 0.3298, 0.2403, 0.3298, 0.3403, 0.2298, 0.3403, 0.2298, 0.2403, 0.3298, 0.2403, 0.3298, 0.3403, 0.2298, 0.3403, 0.2298, 0.2403, 0.3298, 0.2403, 0.3298, 0.3403, 0.2298, 0.3403, 0.2298, 0.2403, 0.3298, 0.2403, 0.3298, 0.3403, 0.2298, 0.3403, 0.2298, 0.2403, 0.3298, 0.2403, 0.3298, 0.3403, 0.2298, 0.3403, 0.2298, 0.2403, 0.3298, 0.2403, 0.3298, 0.3403, 0.2298, 0.3403, 0.2298, 0.2403, 0.3298, 0.2403, 0.3298, 0.3403, 0.2298, 0.3403, 0.2298, 0.2403, 0.3298, 0.2403, 0.3298, 0.3403, 0.2298, 0.3403, 0.2298, 0.2403, 0.3298, 0.2403, 0.3298, 0.3403, 0.2298, 0.3403, 0.2298, 0.2403, 0.3298, 0.2403, 0.3298, 0.3403, 0.2298, 0.3403, 0.2298, 0.2403, 0.3298, 0.2403, 0.3298, 0.3403, 0.2298, 0.3403, 0.2298, 0.2403, 0.3298, 0.2403, 0.3298, 0.3403, 0.2298, 0.3403, 0.2298, 0.2403, 0.3298, 0.2403, 0.3298, 0.3403, 0.2298, 0.3403, 0.2298, 0.2403, 0.3298, 0.2403, 0.3298, 0.3403, 0.2298, 0.3403, 0.2298, 0.2403, 0.3298, 0.2403, 0.3298, 0.3403, 0.2298, 0.3403, 0.2298, 0.2403, 0.3298, 0.2403, 0.3298, 0.3403, 0.2298, 0.3403, 0.2298, 0.2403, 0.3298, 0.2403, 0.3298, 0.3403, 0.2298, 0.3403, 0.2298, 0.2403, 0.3298, 0.2403, 0.3298, 0.3403, 0.2298, 0.3403, 0.2298, 0.2403, 0.3298, 0.2403, 0.3298, 0.3403, 0.2298, 0.3403, 0.2298, 0.2403, 0.3298, 0.2403, 0.3298, 0.3403, 0.2298, 0.3403, 0.2298, 0.2403, 0.3298, 0.2403, 0.3298, 0.3403, 0.2298, 0.3403, 0.2298, 0.2403, 0.3298, 0.2403, 0.3298, 0.3403, 0.2298, 0.3403, 0.2298, 0.2403, 0.3298, 0.2403, 0.3298, 0.3403, 0.2298, 0.3403, 0.2298, 0.2403, 0.3298, 0.2403, 0.3298, 0.3403, 0.2298, 0.3403, 0.2298, 0.2403, 0.3298, 0.2403, 0.3298, 0.3403, 0.2298, 0.3403, 0.2298, 0.2403, 0.3298, 0.2403, 0.3298, 0.3403, 0.2298, 0.3403, 0.2298, 0.2403, 0.3298, 0.2403, 0.3298, 0.3403, 0.2298, 0.3403, 0.2298, 0.2403, 0.3298, 0.2403, 0.3298, 0.3403, 0.2298, 0.3403, 0.2298, 0.2403, 0.3298, 0.2403, 0.3298, 0.3403, 0.2298, 0.3403, 0.2298, 0.2403, 0.3298, 0.2403, 0.3298, 0.3403, 0.2298, 0.3403, 0.2298, 0.2403, 0.3298, 0.2403, 0.3298, 0.3403, 0.2298, 0.3403, 0.2298, 0.2403, 0.3298, 0.2403, 0.3298, 0.3403, 0.2298, 0.3403, 0.2298, 0.2403, 0.3298, 0.2403, 0.3298, 0.3403, 0.2298, 0.3403, 0.2298, 0.2403, 0.3298, 0.2403, 0.3298, 0.3403, 0.2298, 0.3403, 0.2298, 0.2403, 0.3298, 0.2403, 0.2298, 0.3403, 0.2298, 0.2403, 0.3298, 0.2403, 0.2298, 0.3403, 0.2298, 0.2403, 0.3298, 0.2403, 0.2298, 0.3403, 0.2298, 0.2403, 0.3298, 0.2403, 0.2298, 0.3403, 0.2298, 0.2403, 0.3298, 0.2403, 0.2298, 0.3403, 0.2298, 0.2403, 0.3298, 0.2403, 0.2298, 0.3403, 0.2298, 0.2403, 0.3298, 0.2403, 0.2298, 0.3403, 0.2298, 0.2403, 0.3298, 0.2403, 0.2298, 0.3403, 0.2298, 0.2403, 0.3298, 0.2403, 0.2298, 0.3403, 0.2298, 0.2403, 0.3298, 0.2403, 0.2298, 0.3403, 0.2298, 0.2403, 0.3298, 0.2403, 0.2298, 0.3403, 0.2298, 0.2403, 0.3298, 0.2403, 0.2298, 0.3403, 0.2298, 0.2403, 0.3298, 0.2403, 0.2298, 0.3403, 0.2298, 0.2403, 0.3298, 0.2403, 0.2298, 0.3403, 0.2298, 0.2403, 0.3298, 0.2403, 0.2298, 0.3403, 0.2298, 0.2403, 0.3298, 0.2403, 0.2298, 0.3403, 0.2298, 0.2403, 0.3298, 0.2403, 0.2298, 0.3403, 0.2298, 0.2403, 0.3298, 0.2403, 0.2298, 0.3403, 0.2298, 0.2403, 0.3298, 0.2403, 0.2298, 0.3403, 0.2298, 0.2403, 0.3298, 0.2403, 0.2298, 0.3403, 0.2298, 0.2403, 0.3298, 0.2403, 0.2298, 0.3403, 0.2298, 0.2403, 0.3298, 0.2403, 0.2298, 0.3403, 0.2298, 0.2403, 0.3298, 0.2403, 0.2298, 0.3403, 0.2298, 0.2403, 0.3298, 0.2403, 0.2298, 0.3403, 0.2298, 0.2403, 0.3298, 0.2403, 0.3298, 0.3403, 0.2298, 0.3403, 0.2298, 0.2403, 0.3298, 0.2403, 0.3298, 0.3403, 0.2298, 0.3403, 0.2298, 0.2403, 0.3298, 0.2403, 0.3298, 0.3403, 0.2298, 0.3403, 0.2298, 0.2403, 0.3298, 0.2403, 0.3298, 0.3403, 0.2298, 0.3403, 0.2298, 0.2403, 0.3298, 0.2403, 0.3298, 0.3403, 0.2298, 0.3403, 0.2298, 0.2403, 0.3298, 0.2403, 0.3298, 0.3403, 0.2298, 0.3403, 0.2298, 0.2403, 0.3298, 0.2403, 0.3298, 0.3403, 0.2298, 0.3403, 0.2298, 0.2403, 0.3298, 0.2403, 0.3298, 0.3403, 0.2298, 0.3403, 0.2298, 0.2403, 0.3298, 0.2403, 0.3298, 0.3403, 0.2298, 0.3403, 0.2298, 0.2403, 0.3298, 0.2403, 0.3298, 0.3403, 0.2298, 0.3403, 0.2298, 0.2403, 0.3298, 0.2403, 0.3298, 0.3403, 0.2298, 0.3403, 0.2298, 0.2403, 0.3298, 0.2403, 0.3298, 0.3403, 0.2298, 0.3403, 0.2298, 0.2403, 0.3298, 0.2403, 0.3298, 0.3403, 0.2298, 0.3403, 0.2298, 0.2403, 0.3298, 0.2403, 0.3298, 0.3403, 0.2298, 0.3403, 0.2298, 0.2403, 0.3298, 0.2403, 0.3298, 0.3403, 0.2298, 0.3403, 0.2298, 0.2403, 0.3298, 0.2403, 0.3298, 0.3403, 0.2298, 0.3403, 0.2298, 0.2403, 0.3298, 0.2403, 0.3298, 0.3403, 0.2298, 0.3403, 0.2298, 0.2403, 0.3298, 0.2403, 0.3298, 0.3403, 0.2298, 0.3403, 0.2298, 0.2403, 0.3298, 0.2403, 0.3298, 0.3403, 0.2298, 0.3403, 0.2298, 0.2403, 0.3298, 0.2403, 0.3298, 0.3403, 0.2298, 0.3403, 0.2298, 0.2403, 0.3298, 0.2403, 0.3298, 0.3403, 0.2298, 0.3403, 0.2298, 0.2403, 0.3298, 0.2403, 0.3298, 0.3403, 0.2298, 0.3403, 0.2298, 0.2403, 0.3298, 0.2403, 0.3298, 0.3403, 0.2298, 0.3403, 0.2298, 0.2403, 0.3298, 0.2403, 0.3298, 0.3403, 0.2298, 0.3403, 0.2298, 0.2403, 0.3298, 0.2403, 0.2298, 0.3403, 0.2298, 0.2403, 0.3298, 0.2403, 0.2298, 0.3403, 0.2298, 0.2403, 0.3298, 0.2403, 0.2298, 0.3403, 0.2298, 0.2403, 0.3298, 0.2403, 0.2298, 0.3403, 0.2298, 0.2403, 0.3298, 0.2403, 0.2298, 0.3403, 0.2298, 0.2403, 0.3298, 0.2403, 0.2298, 0.3403, 0.2298, 0.2403, 0.3298, 0.2403, 0.2298, 0.3403, 0.2298, 0.2403, 0.3298, 0.2403, 0.2298, 0.3403, 0.2298, 0.2403, 0.3298, 0.2403, 0.2298, 0.3403, 0.2298, 0.2403, 0.3298, 0.2403, 0.2298, 0.3403, 0.2298, 0.2403, 0.3298, 0.2403, 0.2298, 0.3403, 0.2298, 0.2403, 0.3298, 0.2403, 0.2298, 0.3403, 0.2298, 0.2403, 0.3298, 0.2403, 0.3298, 0.3403, 0.2298, 0.3403, 0.2298, 0.2403, 0.3298, 0.2403, 0.3298, 0.3403, 0.2298, 0.3403, 0.2298, 0.2403, 0.3298, 0.2403, 0.3298, 0.3403, 0.2298, 0.3403, 0.2298, 0.2403, 0.3298, 0.2403, 0.3298, 0.3403, 0.2298, 0.3403, 0.2298, 0.2403, 0.3298, 0.2403, 0.3298, 0.3403, 0.2298, 0.3403, 0.2298, 0.2403, 0.3298, 0.2403, 0.3298, 0.3403, 0.2298, 0.3403, 0.2298, 0.2403, 0.3298, 0.2403, 0.3298, 0.3403, 0.2298, 0.3403, 0.2298, 0.2403, 0.3298, 0.2403, 0.3298, 0.3403, 0.2298, 0.3403, 0.2298, 0.2403, 0.3298, 0.2403, 0.3298, 0.3403, 0.2298, 0.3403, 0.2298, 0.2403, 0.3298, 0.2403, 0.3298, 0.3403, 0.2298, 0.3403, 0.2298, 0.2403, 0.3298, 0.2403, 0.3298, 0.3403, 0.2298, 0.3403, 0.2298, 0.2403, 0.3298, 0.2403, 0.3298, 0.3403, 0.2298, 0.3403, 0.2298, 0.2403, 0.3298, 0.2403, 0.3298, 0.3403, 0.2298, 0.3403, 0.2298, 0.2403, 0.3298, 0.2403, 0.3298, 0.3403, 0.2298, 0.3403, 0.2298, 0.2403, 0.3298, 0.2403, 0.3298, 0.3403, 0.2298, 0.3403, 0.2298, 0.2403, 0.3298, 0.2403, 0.3298, 0.3403, 0.2298, 0.3403, 0.2298, 0.2403, 0.3298, 0.2403, 0.3298, 0.3403, 0.2298, 0.3403, 0.2298, 0.2403, 0.3298, 0.2403, 0.3298, 0.3403, 0.2298, 0.3403, 0.2298, 0.2403, 0.3298, 0.2403, 0.3298, 0.3403, 0.2298, 0.3403, 0.2298, 0.2403, 0.3298, 0.2403, 0.3298, 0.3403, 0.2298, 0.3403, 0.2298, 0.2403, 0.3298, 0.2403, 0.3298, 0.3403, 0.2298, 0.3403, 0.2298, 0.2403, 0.3298, 0.2403, 0.3298, 0.3403, 0.2298, 0.3403, 0.2298, 0.2403, 0.3298, 0.2403, 0.3298, 0.3403, 0.2298, 0.3403, 0.2298, 0.2403, 0.3298, 0.2403, 0.3298, 0.3403, 0.2298, 0.3403, 0.2298, 0.2403, 0.3298, 0.2403, 0.2298, 0.3403, 0.2298, 0.2403, 0.3298, 0.2403, 0.2298, 0.3403, 0.2298, 0.2403, 0.3298, 0.2403, 0.2298, 0.3403, 0.2298, 0.2403, 0.3298, 0.2403, 0.2298, 0.3403, 0.2298, 0.2403, 0.3298, 0.2403, 0.2298, 0.3403, 0.2298, 0.2403, 0.3298, 0.2403, 0.2298, 0.3403, 0.2298, 0.2403, 0.3298, 0.2403, 0.2298, 0.3403, 0.2298, 0.2403, 0.3298, 0.2403, 0.2298, 0.3403, 0.2298, 0.2403, 0.3298, 0.2403, 0.2298, 0.3403, 0.2298, 0.2403, 0.3298, 0.2403, 0.2298, 0.3403, 0.2298, 0.2403, 0.3298, 0.2403, 0.2298, 0.3403, 0.2298, 0.2403, 0.3298, 0.2403, 0.2298, 0.3403, 0.2298, 0.2403, 0.3298, 0.2403, 0.3298, 0.3403, 0.2298, 0.3403, 0.2298, 0.2403, 0.3298, 0.2403, 0.3298, 0.3403, 0.2298, 0.3403, 0.2298, 0.2403, 0.3298, 0.2403, 0.3298, 0.3403, 0.2298, 0.3403, 0.2298, 0.2403, 0.3298, 0.2403, 0.3298, 0.3403, 0.2298, 0.3403, 0.2298, 0.2403, 0.3298, 0.2403, 0.3298, 0.3403, 0.2298, 0.3403, 0.2298, 0.2403, 0.3298, 0.2403, 0.3298, 0.3403, 0.2298, 0.3403, 0.2298, 0.2403, 0.3298, 0.2403, 0.3298, 0.3403, 0.2298, 0.3403, 0.2298, 0.2403, 0.3298, 0.2403, 0.3298, 0.3403, 0.2298, 0.3403, 0.2298, 0.2403, 0.3298, 0.2403, 0.3298, 0.3403, 0.2298, 0.3403, 0.2298, 0.2403, 0.3298, 0.2403, 0.3298, 0.3403, 0.2298, 0.3403, 0.2298, 0.2403, 0.3298, 0.2403, 0.3298, 0.3403, 0.2298, 0.3403, 0.2298, 0.2403, 0.3298, 0.2403, 0.3298, 0.3403, 0.2298, 0.3403, 0.2298, 0.2403, 0.3298, 0.2403, 0.2298, 0.3403, 0.2298, 0.2403, 0.3298, 0.2403, 0.2298, 0.3403, 0.2298, 0.2403, 0.3298, 0.2403, 0.2298, 0.3403, 0.2298, 0.2403, 0.3298, 0.2403, 0.2298, 0.3403, 0.2298, 0.2403, 0.3298, 0.2403, 0.2298, 0.3403, 0.2298, 0.2403, 0.3298, 0.2403, 0.2298, 0.3403, 0.2298, 0.2403, 0.3298, 0.2403, 0.2298, 0.3403, 0.2298, 0.2403, 0.3298, 0.2403, 0.2298, 0.3403, 0.2298, 0.2403, 0.3298, 0.2403, 0.2298, 0.3403, 0.2298, 0.2403, 0.3298, 0.2403, 0.2298, 0.3403, 0.2298, 0.2403, 0.3298, 0.2403, 0.2298, 0.3403, 0.2298, 0.2403, 0.3298, 0.2403, 0.2298, 0.3403, 0.2298, 0.2403, 0.3298, 0.2403, 0.3298, 0.3403, 0.2298, 0.3403, 0.2298, 0.2403, 0.3298, 0.2403, 0.3298, 0.3403, 0.2298, 0.3403, 0.2298, 0.2403, 0.3298, 0.2403, 0.3298, 0.3403, 0.2298, 0.3403, 0.2298, 0.2403, 0.3298, 0.2403, 0.3298, 0.3403, 0.2298, 0.3403, 0.2298, 0.2403, 0.3298, 0.2403, 0.3298, 0.3403, 0.2298, 0.3403, 0.2298, 0.2403, 0.3298, 0.2403, 0.3298, 0.3403, 0.2298, 0.3403, 0.2298, 0.2403, 0.3298, 0.2403, 0.3298, 0.3403, 0.2298, 0.3403, 0.2298, 0.2403, 0.3298, 0.2403, 0.3298, 0.3403, 0.2298, 0.3403, 0.2298, 0.2403, 0.3298, 0.2403, 0.3298, 0.3403, 0.2298, 0.3403, 0.2298, 0.2403, 0.3298, 0.2403, 0.3298, 0.3403, 0.2298, 0.3403, 0.2298, 0.2403, 0.3298, 0.2403, 0.3298, 0.3403, 0.2298, 0.3403, 0.2298, 0.2403, 0.3298, 0.2403, 0.3298, 0.3403, 0.2298, 0.3403, 0.2298, 0.2403, 0.3298, 0.2403, 0.3298, 0.3403, 0.2298, 0.3403, 0.2298, 0.2403, 0.3298, 0.2403, 0.3298, 0.3403, 0.2298, 0.3403, 0.2298, 0.2403, 0.3298, 0.2403, 0.3298, 0.3403, 0.2298, 0.3403, 0.2298, 0.2403, 0.3298, 0.2403, 0.3298, 0.3403, 0.2298, 0.3403, 0.2298, 0.2403, 0.3298, 0.2403, 0.3298, 0.3403, 0.2298, 0.3403, 0.2298, 0.2403, 0.3298, 0.2403, 0.3298, 0.3403, 0.2298, 0.3403, 0.2298, 0.2403, 0.3298, 0.2403, 0.3298, 0.3403, 0.2298, 0.3403, 0.2298, 0.2403, 0.3298, 0.2403, 0.3298, 0.3403, 0.2298, 0.3403, 0.2298, 0.2403, 0.3298, 0.2403, 0.3298, 0.3403, 0.2298, 0.3403, 0.2298, 0.2403, 0.3298, 0.2403, 0.3298, 0.3403, 0.2298, 0.3403, 0.2298, 0.2403, 0.3298, 0.2403, 0.3298, 0.3403, 0.2298, 0.3403, 0.2298, 0.2403, 0.3298, 0.2403, 0.3298, 0.3403, 0.2298, 0.3403, 0.2298, 0.2403, 0.3298, 0.2403, 0.2298, 0.3403, 0.2298, 0.2403, 0.3298, 0.2403, 0.2298, 0.3403, 0.2298, 0.2403, 0.3298, 0.2403, 0.2298, 0.3403, 0.2298, 0.2403, 0.3298, 0.2403, 0.2298, 0.3403, 0.2298, 0.2403, 0.3298, 0.2403, 0.2298, 0.3403, 0.2298, 0.2403, 0.3298, 0.2403, 0.2298, 0.3403, 0.2298, 0.2403, 0.3298, 0.2403, 0.2298, 0.3403, 0.2298, 0.2403, 0.3298, 0.2403, 0.2298, 0.3403, 0.2298, 0.2403, 0.3298, 0.2403, 0.2298, 0.3403, 0.2298, 0.2403, 0.3298, 0.2403, 0.2298, 0.3403, 0.2298, 0.2403, 0.3298, 0.2403, 0.2298, 0.3403, 0.2298, 0.2403, 0.3298, 0.2403, 0.2298, 0.3403, 0.2298, 0.2403, 0.3298, 0.2403, 0.3298, 0.3403, 0.2298, 0.3403, 0.2298, 0.2403, 0.3298, 0.2403, 0.3298, 0.3403, 0.2298, 0.3403, 0.2298, 0.2403, 0.3298, 0.2403, 0.3298, 0.3403, 0.2298, 0.3403, 0.2298, 0.2403, 0.3298, 0.2403, 0.3298, 0.3403, 0.2298, 0.3403, 0.2298, 0.2403, 0.3298, 0.2403, 0.3298, 0.3403, 0.2298, 0.3403, 0.2298, 0.2403, 0.3298, 0.2403, 0.3298, 0.3403, 0.2298, 0.3403, 0.2298, 0.2403, 0.3298, 0.2403, 0.3298, 0.3403, 0.2298, 0.3403, 0.2298, 0.2403, 0.3298, 0.2403, 0.3298, 0.3403, 0.2298, 0.3403, 0.2298, 0.2403, 0.3298, 0.2403, 0.3298, 0.3403, 0.2298, 0.3403, 0.2298, 0.2403, 0.3298, 0.2403, 0.3298, 0.3403, 0.2298, 0.3403, 0.2298, 0.2403, 0.3298, 0.2403, 0.3298, 0.3403, 0.2298, 0.3403, 0.2298, 0.2403, 0.3298, 0.2403, 0.3298, 0.3403, 0.2298, 0.3403, 0.2298, 0.2403, 0.3298, 0.2403, 0.2298, 0.3403, 0.2298, 0.2403, 0.3298, 0.2403, 0.2298, 0.3403, 0.2298, 0.2403, 0.3298, 0.2403, 0.2298, 0.3403, 0.2298, 0.2403, 0.3298, 0.2403, 0.2298, 0.3403, 0.2298, 0.2403, 0.3298, 0.2403, 0.2298, 0.3403, 0.2298, 0.2403, 0.3298, 0.2403, 0.2298, 0.3403, 0.2298, 0.2403, 0.3298, 0.2403, 0.2298, 0.3403, 0.2298, 0.2403, 0.3298, 0.2403, 0.2298, 0.3403, 0.2298, 0.2403, 0.3298, 0.2403, 0.2298, 0.3403, 0.2298, 0.2403, 0.3298, 0.2403, 0.2298, 0.3403, 0.2298, 0.2403, 0.3298, 0.2403, 0.2298, 0.3403, 0.2298, 0.2403, 0.3298, 0.2403, 0.2298, 0.3403, 0.2298, 0.2403, 0.3298, 0.2403, 0.3298, 0.3403, 0.2298, 0.3403, 0.2298, 0.2403, 0.3298, 0.2403, 0.3298, 0.3403, 0.2298, 0.3403, 0.2298, 0.2403, 0.3298, 0.2403, 0.3298, 0.3403, 0.2298, 0.3403, 0.2298, 0.2403, 0.3298, 0.2403, 0.3298, 0.3403, 0.2298, 0.3403, 0.2298, 0.2403, 0.3298, 0.2403, 0.3298, 0.3403, 0.2298, 0.3403, 0.2298, 0.2403, 0.3298, 0.2403, 0.3298, 0.3403, 0.2298, 0.3403, 0.2298, 0.2403, 0.3298, 0.2403, 0.3298, 0.3403, 0.2298, 0.3403, 0.2298, 0.2403, 0.3298, 0.2403, 0.3298, 0.3403, 0.2298, 0.3403, 0.2298, 0.2403, 0.3298, 0.2403, 0.3298, 0.3403, 0.2298, 0.3403, 0.2298, 0.2403, 0.3298, 0.2403, 0.3298, 0.3403, 0.2298, 0.3403, 0.2298, 0.2403, 0.3298, 0.2403, 0.3298, 0.3403, 0.2298, 0.3403, 0.2298, 0.2403, 0.3298, 0.2403, 0.3298, 0.3403, 0.2298, 0.3403, 0.2298, 0.2403, 0.3298, 0.2403, 0.3298, 0.3403, 0.2298, 0.3403, 0.2298, 0.2403, 0.3298, 0.2403, 0.3298, 0.3403, 0.2298, 0.3403, 0.2298, 0.2403, 0.3298, 0.2403, 0.3298, 0.3403, 0.2298, 0.3403, 0.2298, 0.2403, 0.3298, 0.2403, 0.3298, 0.3403, 0.2298, 0.3403, 0.2298, 0.2403, 0.3298, 0.2403, 0.3298, 0.3403, 0.2298, 0.3403, 0.2298, 0.2403, 0.3298, 0.2403, 0.3298, 0.3403, 0.2298, 0.3403, 0.2298, 0.2403, 0.3298, 0.2403, 0.3298, 0.3403, 0.2298, 0.3403, 0.2298, 0.2403, 0.3298, 0.2403, 0.3298, 0.3403, 0.2298, 0.3403, 0.2298, 0.2403, 0.3298, 0.2403, 0.3298, 0.3403, 0.2298, 0.3403, 0.2298, 0.2403, 0.3298, 0.2403, 0.3298, 0.3403, 0.2298, 0.3403, 0.2298, 0.2403, 0.3298, 0.2403, 0.3298, 0.3403, 0.2298, 0.3403, 0.2298, 0.2403, 0.3298, 0.2403, 0.3298, 0.3403, 0.2298, 0.3403, 0.2298, 0.2403, 0.3298, 0.2403, 0.2298, 0.3403, 0.2298, 0.2403, 0.3298, 0.2403, 0.2298, 0.3403, 0.2298, 0.2403, 0.3298, 0.2403, 0.2298, 0.3403, 0.2298, 0.2403, 0.3298, 0.2403, 0.2298, 0.3403, 0.2298, 0.2403, 0.3298, 0.2403, 0.2298, 0.3403, 0.2298, 0.2403, 0.3298, 0.2403, 0.2298, 0.3403, 0.2298, 0.2403, 0.3298, 0.2403, 0.2298, 0.3403, 0.2298, 0.2403, 0.3298, 0.2403, 0.2298, 0.3403, 0.2298, 0.2403, 0.3298, 0.2403, 0.2298, 0.3403, 0.2298, 0.2403, 0.3298, 0.2403, 0.2298, 0.3403, 0.2298, 0.2403, 0.3298, 0.2403, 0.2298, 0.3403, 0.2298, 0.2403, 0.3298, 0.2403, 0.2298, 0.3403, 0.2298, 0.2403, 0.3298, 0.2403, 0.3298, 0.3403, 0.2298, 0.3403, 0.2298, 0.2403, 0.3298, 0.2403, 0.3298, 0.3403, 0.2298, 0.3403, 0.2298, 0.2403, 0.3298, 0.2403, 0.3298, 0.3403, 0.2298, 0.3403, 0.2298, 0.2403, 0.3298, 0.2403, 0.3298, 0.3403, 0.2298, 0.3403, 0.2298, 0.2403, 0.3298, 0.2403, 0.3298, 0.3403, 0.2298, 0.3403, 0.2298, 0.2403, 0.3298, 0.2403, 0.3298, 0.3403, 0.2298, 0.3403, 0.2298, 0.2403, 0.3298, 0.2403, 0.3298, 0.3403, 0.2298, 0.3403, 0.2298, 0.2403, 0.3298, 0.2403, 0.3298, 0.3403, 0.2298, 0.3403, 0.2298, 0.2403, 0.3298, 0.2403, 0.3298, 0.3403, 0.2298, 0.3403, 0.2298, 0.2403, 0.3298, 0.2403, 0.3298, 0.3403, 0.2298, 0.3403, 0.2298, 0.2403, 0.3298, 0.2403, 0.3298, 0.3403, 0.2298, 0.3403, 0.2298, 0.2403, 0.3298, 0.2403, 0.3298, 0.3403, 0.2298, 0.3403, 0.2298, 0.2403, 0.3298, 0.2403, 0.3298, 0.3403, 0.2298, 0.3403, 0.2298, 0.2403, 0.3298, 0.2403, 0.3298, 0.3403, 0.2298, 0.3403, 0.2298, 0.2403, 0.3298, 0.2403, 0.3298, 0.3403, 0.2298, 0.3403, 0.2298, 0.2403, 0.3298, 0.2403, 0.3298, 0.3403, 0.2298, 0.3403, 0.2298, 0.2403, 0.3298, 0.2403, 0.3298, 0.3403, 0.2298, 0.3403, 0.2298, 0.2403, 0.3298, 0.2403, 0.3298, 0.3403, 0.2298, 0.3403, 0.2298, 0.2403, 0.3298, 0.2403, 0.3298, 0.3403, 0.2298, 0.3403, 0.2298, 0.2403, 0.3298, 0.2403, 0.3298, 0.3403, 0.2298, 0.3403, 0.2298, 0.2403, 0.3298, 0.2403, 0.3298, 0.3403, 0.2298, 0.3403, 0.2298, 0.2403, 0.3298, 0.2403, 0.3298, 0.3403, 0.2298, 0.3403, 0.2298, 0.2403, 0.3298, 0.2403, 0.3298, 0.3403, 0.2298, 0.3403, 0.2298, 0.2403, 0.3298, 0.2403, 0.3298, 0.3403, 0.2298, 0.3403, 0.2298, 0.2403, 0.3298, 0.2403, 0.2298, 0.3403, 0.2298, 0.2403, 0.3298, 0.2403, 0.2298, 0.3403, 0.2298, 0.2403, 0.3298, 0.2403, 0.2298, 0.3403, 0.2298, 0.2403, 0.3298, 0.2403, 0.2298, 0.3403, 0.2298, 0.2403, 0.3298, 0.2403, 0.2298, 0.3403, 0.2298, 0.2403, 0.3298, 0.2403, 0.2298, 0.3403, 0.2298, 0.2403, 0.3298, 0.2403, 0.2298, 0.3403, 0.2298, 0.2403, 0.3298, 0.2403, 0.2298, 0.3403, 0.2298, 0.2403, 0.3298, 0.2403, 0.2298, 0.3403, 0.2298, 0.2403, 0.3298, 0.2403, 0.2298, 0.3403, 0.2298, 0.2403, 0.3298, 0.2403, 0.2298, 0.3403, 0.2298, 0.2403, 0.3298, 0.2403, 0.2298, 0.3403, 0.2298, 0.2403, 0.3298, 0.2403, 0.3298, 0.3403, 0.2298, 0.3403, 0.2298, 0.2403, 0.3298, 0.2403, 0.3298, 0.3403, 0.2298, 0.3403, 0.2298, 0.2403, 0.3298, 0.2403, 0.3298, 0.3403, 0.2298, 0.3403, 0.2298, 0.2403, 0.3298, 0.2403, 0.3298, 0.3403, 0.2298, 0.3403, 0.2298, 0.2403, 0.3298, 0.2403, 0.3298, 0.3403, 0.2298, 0.3403, 0.2298, 0.2403, 0.3298, 0.2403, 0.3298, 0.3403, 0.2298, 0.3403, 0.2298, 0.2403, 0.3298, 0.2403, 0.3298, 0.3403, 0.2298, 0.3403, 0.2298, 0.2403, 0.3298, 0.2403, 0.3298, 0.3403, 0.2298, 0.3403, 0.2298, 0.2403, 0.3298, 0.2403, 0.3298, 0.3403, 0.2298, 0.3403, 0.2298, 0.2403, 0.3298, 0.2403, 0.3298, 0.3403, 0.2298, 0.3403, 0.2298, 0.2403, 0.3298, 0.2403, 0.3298, 0.3403, 0.2298, 0.3403, 0.2298, 0.2403, 0.3298, 0.2403, 0.3298, 0.3403, 0.2298, 0.3403, 0.2298, 0.2403, 0.3298, 0.2403, 0.3298, 0.3403, 0.2298, 0.3403, 0.2298, 0.2403, 0.3298, 0.2403, 0.3298, 0.3403, 0.2298, 0.3403, 0.2298, 0.2403, 0.3298, 0.2403, 0.3298, 0.3403, 0.2298, 0.3403, 0.2298, 0.2403, 0.3298, 0.2403, 0.3298, 0.3403, 0.2298, 0.3403, 0.2298, 0.2403, 0.3298, 0.2403, 0.3298, 0.3403, 0.2298, 0.3403, 0.2298, 0.2403, 0.3298, 0.2403, 0.3298, 0.3403, 0.2298, 0.3403, 0.2298, 0.2403, 0.3298, 0.2403, 0.3298, 0.3403, 0.2298, 0.3403, 0.2298, 0.2403, 0.3298, 0.2403, 0.3298, 0.3403, 0.2298, 0.3403, 0.2298, 0.2403, 0.3298, 0.2403, 0.3298, 0.3403, 0.2298, 0.3403, 0.2298, 0.2403, 0.3298, 0.2403, 0.3298, 0.3403, 0.2298, 0.3403, 0.2298, 0.2403, 0.3298, 0.2403, 0.3298, 0.3403, 0.2298, 0.3403, 0.2298, 0.2403, 0.3298, 0.2403, 0.3298, 0.3403, 0.2298, 0.3403, 0.2298, 0.2403, 0.3298, 0.2403, 0.2298, 0.3403, 0.2298, 0.2403, 0.3298, 0.2403, 0.2298, 0.3403, 0.2298, 0.2403, 0.3298, 0.2403, 0.2298, 0.3403, 0.2298, 0.2403, 0.3298, 0.2403, 0.2298, 0.3403, 0.2298, 0.2403, 0.3298, 0.2403, 0.2298, 0.3403, 0.2298, 0.2403, 0.3298, 0.2403, 0.2298, 0.3403, 0.2298, 0.2403, 0.3298, 0.2403, 0.2298, 0.3403, 0.2298, 0.2403, 0.3298, 0.2403, 0.2298, 0.3403, 0.2298, 0.2403, 0.3298, 0.2403, 0.2298, 0.3403, 0.2298, 0.2403, 0.3298, 0.2403, 0.2298, 0.3403, 0.2298, 0.2403, 0.3298, 0.2403, 0.2298, 0.3403, 0.2298, 0.2403, 0.3298, 0.2403])
me_circle_004.use_remesh_preserve_volume = False
me_circle_004.use_remesh_preserve_attributes = False
me_circle_004.use_mirror_vertex_groups = False
me_circle_004.update()
me_circle_001 = bpy.data.meshes.new('Circle.001')
me_circle_001.from_pydata([(0.02121, 0.02121, 0.0), (0.03, -1.311e-09, 0.0), (0.02121, -0.02121, 0.0), (-2.623e-09, -0.03, 0.0), (-0.02121, -0.02121, 0.0), (-0.03, 3.577e-10, 0.0), (-0.02121, 0.02121, 0.0), (-9.06e-09, 0.03, 0.0), (0.02121, 0.02121, -0.3), (0.03, -1.311e-09, -0.3), (0.02121, -0.02121, -0.3), (-2.623e-09, -0.03, -0.3), (-0.02121, -0.02121, -0.3), (-0.03, 3.577e-10, -0.3), (-0.02121, 0.02121, -0.3), (-9.06e-09, 0.03, -0.3), (-2.623e-09, -0.03, -0.3), (-5.841e-09, 0.0, 0.0), (-5.841e-09, 0.0, -0.3)], [(11, 16), (11, 18)], [(8, 0, 1, 9), (2, 10, 9, 1), (3, 11, 10, 2), (4, 12, 11, 3), (5, 13, 12, 4), (6, 14, 13, 5), (7, 15, 14, 6), (7, 0, 8, 15), (6, 17, 7), (5, 17, 6), (4, 17, 5), (3, 17, 4), (2, 17, 3), (1, 17, 2), (0, 17, 1), (0, 7, 17), (14, 15, 18), (13, 14, 18), (12, 13, 18), (12, 18, 16), (10, 16, 18), (9, 10, 18), (8, 9, 18), (8, 18, 15)])
me_circle_001.polygons.foreach_set('use_smooth', [1, 1, 1, 1, 1, 1, 1, 1, 0, 0, 0, 0, 0, 0, 0, 0, 0, 0, 0, 0, 0, 0, 0, 0])
_uv = me_circle_001.uv_layers.new(name='UVTex')
_uv.uv.foreach_set('vector', [0.1379, 0.3588, 0.1379, 0.1588, 0.3379, 0.1588, 0.3379, 0.3588, 0.1379, 0.3588, 0.1379, 0.1588, 0.3379, 0.1588, 0.3379, 0.3588, 0.1379, 0.3588, 0.1379, 0.1588, 0.3379, 0.1588, 0.3379, 0.3588, 0.1379, 0.3588, 0.1379, 0.1588, 0.3379, 0.1588, 0.3379, 0.3588, 0.1379, 0.3588, 0.1379, 0.1588, 0.3379, 0.1588, 0.3379, 0.3588, 0.1379, 0.3588, 0.1379, 0.1588, 0.3379, 0.1588, 0.3379, 0.3588, 0.1379, 0.3588, 0.1379, 0.1588, 0.3379, 0.1588, 0.3379, 0.3588, 0.1379, 0.3588, 0.1379, 0.1588, 0.3379, 0.1588, 0.3379, 0.3588, 0.1379, 0.3588, 0.1379, 0.1588, 0.3379, 0.1588, 0.1379, 0.3588, 0.1379, 0.1588, 0.3379, 0.1588, 0.1379, 0.3588, 0.1379, 0.1588, 0.3379, 0.1588, 0.1379, 0.3588, 0.1379, 0.1588, 0.3379, 0.1588, 0.1379, 0.3588, 0.1379, 0.1588, 0.3379, 0.1588, 0.1379, 0.3588, 0.1379, 0.1588, 0.3379, 0.1588, 0.1379, 0.3588, 0.1379, 0.1588, 0.3379, 0.1588, 0.1379, 0.3588, 0.1379, 0.1588, 0.3379, 0.1588, 0.1379, 0.3588, 0.1379, 0.1588, 0.3379, 0.1588, 0.1379, 0.3588, 0.1379, 0.1588, 0.3379, 0.1588, 0.1379, 0.3588, 0.1379, 0.1588, 0.3379, 0.1588, 0.1379, 0.3588, 0.1379, 0.1588, 0.3379, 0.1588, 0.1379, 0.3588, 0.1379, 0.1588, 0.3379, 0.1588, 0.1379, 0.3588, 0.1379, 0.1588, 0.3379, 0.1588, 0.1379, 0.3588, 0.1379, 0.1588, 0.3379, 0.1588, 0.1379, 0.3588, 0.1379, 0.1588, 0.3379, 0.1588])
me_circle_001.use_remesh_preserve_volume = False
me_circle_001.use_remesh_preserve_attributes = False
me_circle_001.use_mirror_vertex_groups = False
me_circle_001.update()
me_circle = bpy.data.meshes.new('Circle')
me_circle.from_pydata([(0.1768, 0.1768, 0.0), (0.231, 0.09567, 5.914e-09), (0.25, -1.093e-08, 1.093e-08), (0.231, -0.09567, 1.428e-08), (0.1768, -0.1768, 1.545e-08), (0.09567, -0.231, 1.428e-08), (3.775e-08, -0.25, 1.093e-08), (-0.09567, -0.231, 5.914e-09), (-0.1768, -0.1768, 4.559e-15), (-0.231, -0.09567, -5.914e-09), (-0.25, 2.981e-09, -1.093e-08), (-0.231, 0.09567, -1.428e-08), (-0.1768, 0.1768, -1.545e-08), (-0.09567, 0.231, -1.428e-08), (1.629e-07, 0.25, -1.093e-08), (0.09567, 0.231, -5.914e-09), (0.1768, 0.1768, -0.04), (0.231, 0.09567, -0.04), (0.25, -1.268e-08, -0.04), (0.231, -0.09567, -0.04), (0.1768, -0.1768, -0.04), (0.09567, -0.231, -0.04), (3.95e-08, -0.25, -0.04), (-0.09567, -0.231, -0.04), (-0.1768, -0.1768, -0.04), (-0.231, -0.09567, -0.04), (-0.25, 1.233e-09, -0.04), (-0.231, 0.09567, -0.04), (-0.1768, 0.1768, -0.04), (-0.09567, 0.231, -0.04), (1.647e-07, 0.25, -0.04), (0.09567, 0.231, -0.04)], [], [(16, 0, 1, 17), (2, 18, 17, 1), (3, 19, 18, 2), (4, 20, 19, 3), (5, 21, 20, 4), (6, 22, 21, 5), (7, 23, 22, 6), (10, 26, 25, 9), (11, 27, 26, 10), (12, 28, 27, 11), (13, 29, 28, 12), (14, 30, 29, 13), (15, 31, 30, 14), (15, 0, 16, 31), (7, 8, 24, 23), (8, 9, 25, 24)])
me_circle.polygons.foreach_set('use_smooth', [True] * 16)
_uv = me_circle.uv_layers.new(name='UVTex')
_uv.uv.foreach_set('vector', [0.2246, 0.3088, 0.2246, 0.2088, 0.3246, 0.2088, 0.3246, 0.3088, 0.2246, 0.3088, 0.2246, 0.2088, 0.3246, 0.2088, 0.3246, 0.3088, 0.2246, 0.3088, 0.2246, 0.2088, 0.3246, 0.2088, 0.3246, 0.3088, 0.2246, 0.3088, 0.2246, 0.2088, 0.3246, 0.2088, 0.3246, 0.3088, 0.2246, 0.3088, 0.2246, 0.2088, 0.3246, 0.2088, 0.3246, 0.3088, 0.2246, 0.3088, 0.2246, 0.2088, 0.3246, 0.2088, 0.3246, 0.3088, 0.2246, 0.3088, 0.2246, 0.2088, 0.3246, 0.2088, 0.3246, 0.3088, 0.2246, 0.3088, 0.2246, 0.2088, 0.3246, 0.2088, 0.3246, 0.3088, 0.2246, 0.3088, 0.2246, 0.2088, 0.3246, 0.2088, 0.3246, 0.3088, 0.2246, 0.3088, 0.2246, 0.2088, 0.3246, 0.2088, 0.3246, 0.3088, 0.2246, 0.3088, 0.2246, 0.2088, 0.3246, 0.2088, 0.3246, 0.3088, 0.2246, 0.3088, 0.2246, 0.2088, 0.3246, 0.2088, 0.3246, 0.3088, 0.2246, 0.3088, 0.2246, 0.2088, 0.3246, 0.2088, 0.3246, 0.3088, 0.2246, 0.3088, 0.2246, 0.2088, 0.3246, 0.2088, 0.3246, 0.3088, 0.2246, 0.3088, 0.2246, 0.2088, 0.3246, 0.2088, 0.3246, 0.3088, 0.2246, 0.3088, 0.2246, 0.2088, 0.3246, 0.2088, 0.3246, 0.3088])
me_circle.use_remesh_preserve_volume = False
me_circle.use_remesh_preserve_attributes = False
me_circle.use_mirror_vertex_groups = False
me_circle.update()
me_circle_007 = bpy.data.meshes.new('Circle.007')
me_circle_007.from_pydata([(3.775e-08, -0.25, 1.093e-08), (-0.09567, -0.231, 5.914e-09), (-0.1768, -0.1768, 4.559e-15), (-0.231, -0.09567, -5.914e-09), (-0.25, 2.981e-09, -1.093e-08), (-0.231, 0.09567, -1.428e-08), (-0.1768, 0.1768, -1.545e-08), (-0.09567, 0.231, -1.428e-08), (1.629e-07, 0.25, -1.093e-08), (3.95e-08, -0.25, -0.04), (-0.09567, -0.231, -0.04), (-0.1768, -0.1768, -0.04), (-0.231, -0.09567, -0.04), (-0.25, 1.233e-09, -0.04), (-0.231, 0.09567, -0.04), (-0.1768, 0.1768, -0.04), (-0.09567, 0.231, -0.04), (1.647e-07, 0.25, -0.04)], [], [(9, 0, 1, 10), (4, 13, 12, 3), (5, 14, 13, 4), (6, 15, 14, 5), (7, 16, 15, 6), (8, 17, 16, 7), (1, 2, 11, 10), (2, 3, 12, 11)])
me_circle_007.polygons.foreach_set('use_smooth', [True] * 8)
_uv = me_circle_007.uv_layers.new(name='UVTex')
_uv.uv.foreach_set('vector', [0.2, 0.3, 0.2, 0.2, 0.3, 0.2, 0.3, 0.3, 0.2, 0.3, 0.2, 0.2, 0.3, 0.2, 0.3, 0.3, 0.2, 0.3, 0.2, 0.2, 0.3, 0.2, 0.3, 0.3, 0.2, 0.3, 0.2, 0.2, 0.3, 0.2, 0.3, 0.3, 0.2, 0.3, 0.2, 0.2, 0.3, 0.2, 0.3, 0.3, 0.2, 0.3, 0.2, 0.2, 0.3, 0.2, 0.3, 0.3, 0.2, 0.3, 0.2, 0.2, 0.3, 0.2, 0.3, 0.3, 0.2, 0.3, 0.2, 0.2, 0.3, 0.2, 0.3, 0.3])
me_circle_007.use_remesh_preserve_volume = False
me_circle_007.use_remesh_preserve_attributes = False
me_circle_007.use_mirror_vertex_groups = False
me_circle_007.update()
me_cylinder = bpy.data.meshes.new('Cylinder')
me_cylinder.from_pydata([(0.03536, 3.5, 0.03536), (0.05, 3.5, -6.209e-08), (0.03536, 3.5, -0.03536), (-4.371e-09, 3.5, -0.05), (-0.03536, 3.5, -0.03536), (-0.05, 3.5, -5.93e-08), (-0.03536, 3.5, 0.03536), (-1.51e-08, 3.5, 0.05), (0.03536, 4.47e-08, 0.03536), (0.05, 4.47e-08, 9.07e-08), (0.03536, 4.47e-08, -0.03536), (-1.192e-09, 4.47e-08, -0.05), (-0.03536, 4.47e-08, -0.03536), (-0.05, 4.47e-08, 9.308e-08), (-0.03536, 4.47e-08, 0.03536), (6.517e-08, 4.47e-08, 0.05), (0.0, 3.5, -5.99e-08)], [], [(16, 0, 1), (16, 1, 2), (16, 2, 3), (16, 3, 4), (16, 4, 5), (16, 5, 6), (16, 6, 7), (7, 0, 16), (0, 8, 9, 1), (1, 9, 10, 2), (2, 10, 11, 3), (3, 11, 12, 4), (4, 12, 13, 5), (5, 13, 14, 6), (6, 14, 15, 7), (8, 0, 7, 15)])
me_cylinder.polygons.foreach_set('use_smooth', [0, 0, 0, 0, 0, 0, 0, 0, 1, 1, 1, 1, 1, 1, 1, 1])
_uv = me_cylinder.uv_layers.new(name='UVTex')
_uv.uv.foreach_set('vector', [0.6807, 0.3088, 0.6807, 0.2088, 0.7807, 0.2088, 0.6807, 0.3088, 0.6807, 0.2088, 0.7807, 0.2088, 0.6807, 0.3088, 0.6807, 0.2088, 0.7807, 0.2088, 0.6807, 0.3088, 0.6807, 0.2088, 0.7807, 0.2088, 0.6807, 0.3088, 0.6807, 0.2088, 0.7807, 0.2088, 0.6807, 0.3088, 0.6807, 0.2088, 0.7807, 0.2088, 0.6807, 0.3088, 0.6807, 0.2088, 0.7807, 0.2088, 0.6807, 0.3088, 0.6807, 0.2088, 0.7807, 0.2088, 0.6807, 0.3088, 0.6807, 0.2088, 0.7807, 0.2088, 0.7807, 0.3088, 0.6807, 0.3088, 0.6807, 0.2088, 0.7807, 0.2088, 0.7807, 0.3088, 0.6807, 0.3088, 0.6807, 0.2088, 0.7807, 0.2088, 0.7807, 0.3088, 0.6807, 0.3088, 0.6807, 0.2088, 0.7807, 0.2088, 0.7807, 0.3088, 0.6807, 0.3088, 0.6807, 0.2088, 0.7807, 0.2088, 0.7807, 0.3088, 0.6807, 0.3088, 0.6807, 0.2088, 0.7807, 0.2088, 0.7807, 0.3088, 0.6807, 0.3088, 0.6807, 0.2088, 0.7807, 0.2088, 0.7807, 0.3088, 0.6807, 0.3088, 0.6807, 0.2088, 0.7807, 0.2088, 0.7807, 0.3088])
me_cylinder.use_remesh_preserve_volume = False
me_cylinder.use_remesh_preserve_attributes = False
me_cylinder.use_mirror_vertex_groups = False
me_cylinder.update()
arm_armature_001 = bpy.data.armatures.new('Armature.001')  # bones are not reproduced

# ---- objects
ob_armature = bpy.data.objects.new('Armature', arm_armature_001)
ob_sock1 = bpy.data.objects.new('Sock1', me_tube_006)
ob_sock2 = bpy.data.objects.new('Sock2', me_tube)
ob_sock3 = bpy.data.objects.new('Sock3', me_tube_004)
ob_sock4 = bpy.data.objects.new('Sock4', me_tube_003)
ob_sock5 = bpy.data.objects.new('Sock5', me_tube_002)
ob_sock6 = bpy.data.objects.new('Sock6', me_tube_001)
ob_cantilever = bpy.data.objects.new('Cantilever', me_circle_004)
ob_bearing = bpy.data.objects.new('Bearing', me_circle_001)
ob_hoop = bpy.data.objects.new('Hoop', me_circle)
ob_semi_hoop = bpy.data.objects.new('Semi-Hoop', me_circle_007)
ob_pole = bpy.data.objects.new('Pole', me_cylinder)

# ---- transforms, parenting, visibility, modifiers, constraints
ob_armature.location = (0.0, 0.0, 3.25)
ob_armature.lock_rotations_4d = False
ob_armature.empty_display_type = 'ARROWS'
ob_armature.color = (0.0, 0.0, 0.0, 1.0)
ob_armature.lineart.crease_threshold = 0.0
ob_sock1.parent = ob_armature
ob_sock1.matrix_parent_inverse = Matrix(((1.0, 0.0, 0.0, -0.0), (0.0, 1.0, 0.0, -0.7), (0.0, 0.0, 1.0, -3.25), (0.0, 0.0, 0.0, 1.0)))
ob_sock1.location = (0.0, 0.55, 3.25)
ob_sock1.rotation_euler = (1.571, -0.0, 1.192e-07)
ob_sock1.lock_rotations_4d = False
ob_sock1.empty_display_type = 'ARROWS'
ob_sock1.color = (0.0, 0.0, 0.0, 1.0)
ob_sock1.lineart.crease_threshold = 0.0
ob_sock2.parent = ob_armature
ob_sock2.matrix_parent_inverse = Matrix(((1.0, 0.0, 0.0, -0.0), (0.0, 1.0, -2.98e-08, -1.2), (0.0, 0.0, 1.0, -3.25), (0.0, 0.0, 0.0, 1.0)))
ob_sock2.location = (0.0, 1.008, 3.25)
ob_sock2.rotation_euler = (1.571, -0.0, 1.192e-07)
ob_sock2.lock_rotations_4d = False
ob_sock2.empty_display_type = 'ARROWS'
ob_sock2.color = (0.0, 0.0, 0.0, 1.0)
ob_sock2.lineart.crease_threshold = 0.0
ob_sock3.parent = ob_armature
ob_sock3.matrix_parent_inverse = Matrix(((1.0, 0.0, 0.0, -0.0), (0.0, 1.0, 0.0, -1.7), (0.0, 0.0, 1.0, -3.25), (0.0, 0.0, 0.0, 1.0)))
ob_sock3.location = (0.0, 1.45, 3.25)
ob_sock3.rotation_euler = (1.571, -0.0, 1.192e-07)
ob_sock3.lock_rotations_4d = False
ob_sock3.empty_display_type = 'ARROWS'
ob_sock3.color = (0.0, 0.0, 0.0, 1.0)
ob_sock3.lineart.crease_threshold = 0.0
ob_sock4.parent = ob_armature
ob_sock4.matrix_parent_inverse = Matrix(((1.0, 0.0, 0.0, -0.0), (0.0, 1.0, 0.0, -2.2), (0.0, 0.0, 1.0, -3.25), (0.0, 0.0, 0.0, 1.0)))
ob_sock4.location = (0.0, 1.95, 3.25)
ob_sock4.rotation_euler = (1.571, -0.0, 1.192e-07)
ob_sock4.lock_rotations_4d = False
ob_sock4.empty_display_type = 'ARROWS'
ob_sock4.color = (0.0, 0.0, 0.0, 1.0)
ob_sock4.lineart.crease_threshold = 0.0
ob_sock5.parent = ob_armature
ob_sock5.matrix_parent_inverse = Matrix(((1.0, 0.0, 0.0, -0.0), (0.0, 1.0, 0.0, -2.7), (0.0, 0.0, 1.0, -3.25), (0.0, 0.0, 0.0, 1.0)))
ob_sock5.location = (0.0, 2.45, 3.25)
ob_sock5.rotation_euler = (1.571, -0.0, 1.192e-07)
ob_sock5.lock_rotations_4d = False
ob_sock5.empty_display_type = 'ARROWS'
ob_sock5.color = (0.0, 0.0, 0.0, 1.0)
ob_sock5.lineart.crease_threshold = 0.0
ob_sock6.parent = ob_armature
ob_sock6.matrix_parent_inverse = Matrix(((1.0, 0.0, 0.0, -0.0), (0.0, 1.0, 0.0, -3.2), (0.0, 0.0, 1.0, -3.25), (0.0, 0.0, 0.0, 1.0)))
ob_sock6.location = (0.0, 2.95, 3.25)
ob_sock6.rotation_euler = (1.571, -0.0, 1.192e-07)
ob_sock6.lock_rotations_4d = False
ob_sock6.empty_display_type = 'ARROWS'
ob_sock6.color = (0.0, 0.0, 0.0, 1.0)
ob_sock6.lineart.crease_threshold = 0.0
ob_cantilever.parent = ob_armature
ob_cantilever.matrix_parent_inverse = Matrix(((1.0, 0.0, 0.0, -0.0), (0.0, 1.0, 0.0, -0.7), (0.0, 0.0, 1.0, -3.25), (0.0, 0.0, 0.0, 1.0)))
ob_cantilever.location = (0.0, 0.4, 3.25)
ob_cantilever.rotation_euler = (1.571, -5.96e-08, -1.222e-07)
ob_cantilever.lock_rotations_4d = False
ob_cantilever.empty_display_type = 'ARROWS'
ob_cantilever.color = (0.0, 0.0, 0.0, 1.0)
ob_cantilever.lineart.crease_threshold = 0.0
ob_bearing.parent = ob_armature
ob_bearing.matrix_parent_inverse = Matrix(((1.0, 0.0, 0.0, -0.0), (0.0, 1.0, 0.0, -0.7), (0.0, 0.0, 1.0, -3.25), (0.0, 0.0, 0.0, 1.0)))
ob_bearing.location = (0.0, 0.0, 3.4)
ob_bearing.rotation_euler = (5.96e-08, -4.927e-07, -1.571)
ob_bearing.lock_rotations_4d = False
ob_bearing.empty_display_type = 'ARROWS'
ob_bearing.color = (0.0, 0.0, 0.0, 1.0)
ob_bearing.lineart.crease_threshold = 0.0
ob_hoop.parent = ob_armature
ob_hoop.matrix_parent_inverse = Matrix(((1.0, 0.0, 0.0, -0.0), (0.0, 1.0, 0.0, -0.7), (0.0, 0.0, 1.0, -3.25), (0.0, 0.0, 0.0, 1.0)))
ob_hoop.location = (0.0, 0.4, 3.25)
ob_hoop.rotation_euler = (1.571, -0.0, 1.192e-07)
ob_hoop.lock_rotations_4d = False
ob_hoop.empty_display_type = 'ARROWS'
ob_hoop.color = (0.0, 0.0, 0.0, 1.0)
ob_hoop.lineart.crease_threshold = 0.0
ob_semi_hoop.parent = ob_armature
ob_semi_hoop.matrix_parent_inverse = Matrix(((1.0, 0.0, 0.0, -0.0), (0.0, 1.0, 0.0, -0.7), (0.0, 0.0, 1.0, -3.25), (0.0, 0.0, 0.0, 1.0)))
ob_semi_hoop.location = (-0.02, 0.42, 3.25)
ob_semi_hoop.rotation_euler = (1.571, -0.0, -1.571)
ob_semi_hoop.scale = (2.0, 1.0, 1.0)
ob_semi_hoop.lock_rotations_4d = False
ob_semi_hoop.empty_display_type = 'ARROWS'
ob_semi_hoop.color = (0.0, 0.0, 0.0, 1.0)
ob_semi_hoop.lineart.crease_threshold = 0.0
ob_pole.location = (0.0, 0.0, 0.0)
ob_pole.rotation_euler = (1.571, -7.55e-08, -3.142)
ob_pole.scale = (0.5, 1.0, 0.5)
ob_pole.lock_rotations_4d = False
ob_pole.empty_display_type = 'ARROWS'
ob_pole.color = (0.0, 0.0, 0.0, 1.0)
ob_pole.lineart.crease_threshold = 0.0

# ---- collection membership
col_collection_1.objects.link(ob_armature)
col_collection_1.objects.link(ob_sock1)
col_collection_1.objects.link(ob_sock2)
col_collection_1.objects.link(ob_sock3)
col_collection_1.objects.link(ob_sock4)
col_collection_1.objects.link(ob_sock5)
col_collection_1.objects.link(ob_sock6)
col_collection_1.objects.link(ob_cantilever)
col_collection_1.objects.link(ob_bearing)
col_collection_1.objects.link(ob_hoop)
col_collection_1.objects.link(ob_semi_hoop)
col_collection_1.objects.link(ob_pole)
col_collection_2.objects.link(ob_sock1)
col_collection_2.objects.link(ob_sock2)
col_collection_2.objects.link(ob_sock3)
col_collection_2.objects.link(ob_sock4)
col_collection_2.objects.link(ob_sock5)
col_collection_2.objects.link(ob_sock6)
col_collection_2.objects.link(ob_pole)

# ---- scene / render settings (as saved in the file)
scene.frame_start = 1; scene.frame_end = 250; scene.frame_set(1)
scene.render.engine = 'BLENDER_EEVEE_NEXT'
scene.render.image_settings.file_format = 'JPEG'
scene.render.image_settings.color_mode = 'RGB'
scene.render.image_settings.compression = 90
scene.render.resolution_x = 800
scene.render.resolution_y = 600
scene.render.pixel_aspect_x = 100.0
scene.render.pixel_aspect_y = 100.0
scene.render.fps = 25
scene.render.dither_intensity = 0.0
scene.render.use_compositing = False
scene.render.use_sequencer = False
scene.render.bake_margin = 2
scene.render.bake_bias = 0.0
scene.render.use_stamp_time = False
scene.render.use_stamp_date = False
scene.render.use_stamp_frame = False
scene.render.use_stamp_camera = False
scene.render.use_stamp_scene = False
scene.render.use_stamp_filename = False
scene.render.use_stamp_render_time = False
scene.render.stamp_font_size = 0
scene.cycles.use_denoising = False
scene.cycles.samples = 10
scene.cycles.sampling_pattern = 'TABULATED_SOBOL'
scene.cycles.light_sampling_threshold = 0.0
scene.cycles.use_adaptive_sampling = False
scene.cycles.use_light_tree = False
scene.cycles.blur_glossy = 0.0
scene.cycles.volume_bounces = 1
scene.cycles.pixel_filter_type = 'GAUSSIAN'
scene.cycles.sample_clamp_indirect = 0.0
scene.view_settings.view_transform = 'Raw'
bpy.context.view_layer.update()

# ---- added for rendering (the .blend has no active camera): camera
cam_auto = bpy.data.cameras.new('AutoCamera')
cam_auto.lens = 50.0
cam_auto.sensor_width = 36.0
cam_auto.clip_end = 1000.0
ob_auto_camera = bpy.data.objects.new('AutoCamera', cam_auto)
scene.collection.objects.link(ob_auto_camera)
ob_auto_camera.location = (3.89234, -5.75658, 4.87796)
ob_auto_camera.rotation_euler = (1.09748, -7.21219e-08, 0.694738)
scene.camera = ob_auto_camera
bpy.context.view_layer.update()
